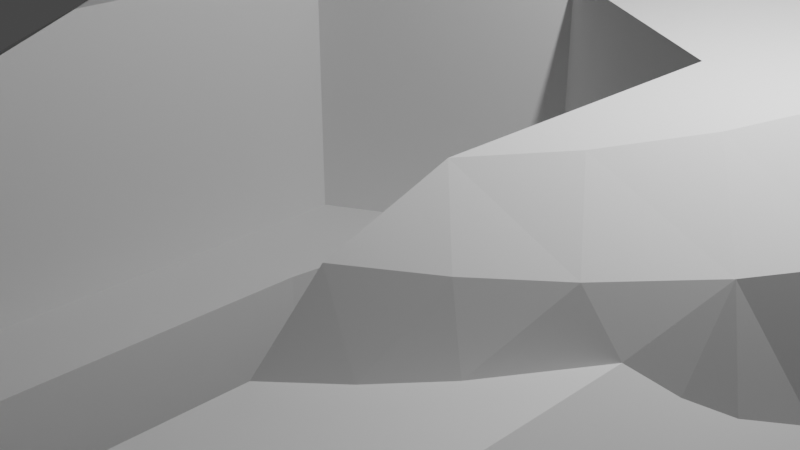 # Source: PCB-Support_-_Long.blend  (saved by Blender 2.90.8; exported with 4.5.12 LTS)
import bpy
from mathutils import Matrix  # noqa: F401  (used for matrix-valued properties, if any)

bpy.ops.wm.read_factory_settings(use_empty=True)
scene = bpy.context.scene
scene.name = 'Scene'

# ---- collections
col_collection = bpy.data.collections.new('Collection'); scene.collection.children.link(col_collection)

# ---- world
world_world = bpy.data.worlds.new('World'); scene.world = world_world
world_world.use_nodes = True; world_world.node_tree.nodes.clear()
_N = world_world.node_tree.nodes; _L = world_world.node_tree.links
n0 = _N.new('ShaderNodeOutputWorld'); n0.name = 'World Output'; n0.location = (300, 300)
n1 = _N.new('ShaderNodeBackground'); n1.name = 'Background'; n1.location = (10, 300)
n1.inputs[0].default_value = (0.05088, 0.05088, 0.05088, 1.0)
_L.new(n1.outputs[0], n0.inputs[0])
n0.is_active_output = True
world_world.color = (0.05088, 0.05088, 0.05088)
world_world.use_sun_shadow = False
world_world.sun_shadow_jitter_overblur = 0.0

# ---- cameras
cam_camera = bpy.data.cameras.new('Camera')
cam_camera.clip_end = 100.0
cam_camera.ortho_scale = 7.314

# ---- lights
light_light = bpy.data.lights.new('Light', 'POINT')
light_light.transmission_factor = 0.0
light_light.energy = 1000.0
light_light.shadow_soft_size = 0.1
light_light.shadow_maximum_resolution = 0.006
light_light.use_absolute_resolution = True

# ---- meshes
me_pcb_support = bpy.data.meshes.new('PCB Support')
me_pcb_support.from_pydata([(4.388, 2.19, -3.179), (3.974, 3.07, -3.247), (3.982, 3.074, -3.179), (4.326, 2.168, -3.367), (4.338, 1.042, -3.479), (3.722, 2.922, -3.479), (3.78, 2.956, -3.473), (3.834, 2.988, -3.451), (3.884, 3.016, -3.415), (3.926, 3.04, -3.367), (4.36, 2.18, -3.311), (3.956, 3.058, -3.311), (4.38, 2.188, -3.247), (4.628, 1.072, -3.247), (4.616, 1.244, -3.179), (4.656, 0.2718, -3.179), (4.59, 0.2758, -3.367), (4.468, 1.056, -3.451), (4.524, 1.062, -3.415), (4.404, 1.05, -3.473), (4.572, 1.066, -3.367), (4.626, 0.2738, -3.311), (4.606, 1.07, -3.311), (4.648, 0.2718, -3.247), (4.432, -0.9262, -3.247), (4.506, -0.6902, -3.179), (4.174, -1.604, -3.179), (4.012, -1.898, -3.247), (3.672, -2.436, -3.179), (3.462, -2.686, -3.247), (3.018, -3.156, -3.179), (2.694, -3.414, -3.247), (2.236, -3.734, -3.179), (1.878, -3.922, -3.247), (1.35, -4.154, -3.179), (0.8817, -4.288, -3.247), (0.3997, -4.392, -3.179), (-0.06635, -4.432, -3.247), (-0.5803, -4.442, -3.179), (-1.126, -4.376, -3.247), (-1.55, -4.298, -3.179), (-2.054, -4.134, -3.247), (-2.472, -3.968, -3.179), (-3.006, -3.666, -3.247), (-3.314, -3.464, -3.179), (-3.69, -3.002, -3.415), (-4.04, -2.806, -3.179), (-3.652, -2.96, -3.451), (-3.724, -3.036, -3.367), (-3.748, -3.062, -3.311), (-3.762, -3.078, -3.247), (-4.05, -2.434, -3.473), (-3.562, -2.866, -3.479), (-3.608, -2.914, -3.473), (-3.998, -2.394, -3.479), (-4.366, -1.864, -3.479), (-4.424, -1.9, -3.473), (-4.1, -2.474, -3.451), (-4.478, -1.932, -3.451), (-4.144, -2.51, -3.415), (-4.568, -1.986, -3.367), (-4.528, -1.96, -3.415), (-4.182, -2.54, -3.367), (-4.208, -2.562, -3.311), (-4.598, -2.004, -3.311), (-4.226, -2.576, -3.247), (-4.624, -2.018, -3.179), (-4.618, -2.016, -3.247), (4.508, 1.502, -3.365), (4.564, 1.152, -3.363), (4.412, -0.3022, -3.453), (4.152, -0.8402, -3.479), (4.482, -0.4362, -3.383), (4.39, -0.7862, -3.393), (4.276, -0.8782, -3.451), (4.216, -0.8582, -3.473), (4.376, -0.9082, -3.367), (4.33, -0.8942, -3.415), (4.414, -0.7922, -3.363), (4.41, -0.9202, -3.311), (4.236, -1.24, -3.393), (4.26, -1.248, -3.363), (4.278, -1.256, -3.335), (4.088, -1.424, -3.441), (3.758, -1.756, -3.479), (4.022, -1.714, -3.393), (3.816, -1.788, -3.473), (3.87, -1.82, -3.451), (3.92, -1.848, -3.415), (3.962, -1.87, -3.367), (4.044, -1.726, -3.363), (3.992, -1.888, -3.311), (3.78, -2.128, -3.393), (3.8, -2.142, -3.363), (3.816, -2.152, -3.335), (3.606, -2.266, -3.441), (3.24, -2.496, -3.479), (3.504, -2.51, -3.393), (3.29, -2.54, -3.473), (3.34, -2.58, -3.451), (3.382, -2.618, -3.415), (3.418, -2.648, -3.367), (3.522, -2.526, -3.363), (3.446, -2.672, -3.311), (3.186, -2.872, -3.393), (3.204, -2.888, -3.363), (3.218, -2.902, -3.335), (2.966, -2.994, -3.441), (2.516, -3.182, -3.479), (2.802, -3.224, -3.393), (2.556, -3.236, -3.473), (2.594, -3.286, -3.451), (2.63, -3.332, -3.415), (2.658, -3.368, -3.367), (2.818, -3.244, -3.363), (2.68, -3.398, -3.311), (2.42, -3.514, -3.393), (2.434, -3.534, -3.363), (2.196, -3.578, -3.441), (1.748, -3.658, -3.479), (2.02, -3.758, -3.393), (1.832, -3.826, -3.415), (1.806, -3.776, -3.451), (1.852, -3.87, -3.367), (1.778, -3.718, -3.473), (2.032, -3.778, -3.363), (1.868, -3.902, -3.311), (1.588, -3.966, -3.393), (1.596, -3.99, -3.363), (1.604, -4.008, -3.335), (1.332, -3.998, -3.441), (0.8097, -4.004, -3.479), (1.094, -4.146, -3.393), (0.8277, -4.07, -3.473), (0.8437, -4.13, -3.451), (0.8557, -4.186, -3.415), (0.8677, -4.232, -3.367), (1.102, -4.17, -3.363), (0.8757, -4.266, -3.311), (0.6257, -4.264, -3.393), (0.6317, -4.288, -3.363), (0.3877, -4.24, -3.441), (-0.08235, -4.14, -3.479), (0.1597, -4.334, -3.393), (-0.07834, -4.206, -3.473), (-0.07434, -4.27, -3.451), (-0.07234, -4.326, -3.415), (-0.06835, -4.374, -3.367), (0.1617, -4.358, -3.363), (-0.06635, -4.41, -3.311), (-0.3223, -4.358, -3.393), (-0.3223, -4.384, -3.363), (-0.5823, -4.288, -3.441), (-1.08, -4.088, -3.479), (-0.8443, -4.332, -3.393), (-1.09, -4.154, -3.473), (-1.1, -4.216, -3.451), (-1.11, -4.272, -3.415), (-1.116, -4.32, -3.367), (-0.8483, -4.358, -3.363), (-1.122, -4.354, -3.311), (-1.322, -4.26, -3.393), (-1.326, -4.284, -3.363), (-1.544, -4.14, -3.441), (-1.952, -3.86, -3.479), (-1.78, -4.142, -3.393), (-1.976, -3.924, -3.473), (-1.998, -3.982, -3.451), (-2.018, -4.036, -3.415), (-2.034, -4.08, -3.367), (-1.786, -4.166, -3.363), (-2.046, -4.114, -3.311), (-2.232, -3.978, -3.393), (-2.242, -4.002, -3.363), (-2.456, -3.806, -3.441), (-2.85, -3.418, -3.479), (-2.704, -3.75, -3.393), (-2.886, -3.474, -3.473), (-2.92, -3.528, -3.451), (-2.95, -3.576, -3.415), (-2.976, -3.616, -3.367), (-2.716, -3.772, -3.363), (-2.726, -3.79, -3.335), (-2.994, -3.646, -3.311), (-3.114, -3.498, -3.393), (-3.13, -3.518, -3.363), (-3.284, -3.296, -3.441), (-3.492, -3.212, -3.393), (-3.508, -3.23, -3.363), (-3.52, -3.246, -3.335), (4.586, -0.02621, -3.337), (5.022, -10.11, 6.021), (5.58, -9.308, 6.521), (4.81, -9.652, 6.521), (5.836, -9.738, 6.021), (4.144, -10.29, 6.021), (3.978, -9.802, 6.521), (3.25, -10.27, 6.021), (3.136, -9.748, 6.521), (2.38, -10.05, 6.021), (2.332, -9.494, 6.521), (1.582, -9.65, 6.021), (1.612, -9.054, 6.521), (0.8917, -9.076, 6.021), (1.016, -8.456, 6.521), (0.3477, -8.364, 6.021), (0.5817, -7.732, 6.521), (-0.02235, -7.55, 6.021), (0.3337, -6.926, 6.521), (-0.2043, -6.672, 6.021), (0.2857, -6.084, 6.521), (-0.1863, -5.778, 6.021), (0.4417, -5.254, 6.521), (0.03166, -4.908, 6.021), (0.7897, -4.486, 6.521), (0.4357, -4.11, 6.021), (1.312, -3.824, 6.521), (1.01, -3.42, 6.021), (1.978, -3.306, 6.521), (1.722, -2.878, 6.021), (2.622, -7.002, 0.1195), (2.488, -6.704, 1.619), (2.622, -7.002, 1.619), (2.488, -6.704, 0.1195), (2.432, -6.384, 1.619), (2.432, -6.384, 0.1195), (2.452, -6.06, 1.619), (2.452, -6.06, 0.1195), (2.55, -5.748, 1.619), (2.55, -5.748, 0.1195), (2.72, -5.47, 1.619), (2.72, -5.47, 0.1195), (2.95, -5.242, 0.1195), (2.95, -5.242, 1.619), (3.23, -5.074, 0.1195), (3.23, -5.074, 1.619), (3.54, -4.978, 0.1195), (3.54, -4.978, 1.619), (3.866, -4.96, 0.1195), (3.866, -4.96, 1.619), (4.186, -5.02, 0.1195), (4.186, -5.02, 1.619), (4.482, -5.154, 0.1195), (4.482, -5.154, 1.619), (4.736, -5.356, 0.1195), (4.736, -5.356, 1.619), (4.936, -5.612, 0.1195), (4.936, -5.612, 1.619), (0.3477, -8.364, 2.021), (0.9097, -9.094, 2.021), (1.622, -9.676, 2.021), (2.45, -10.08, 4.221), (2.45, -10.08, 2.021), (3.304, -10.28, 4.221), (4.182, -10.29, 4.221), (5.04, -10.1, 4.221), (5.836, -9.738, 4.221), (6.536, -9.206, 4.221), (6.548, -9.194, 6.021), (7.1, -8.536, 4.221), (7.122, -8.504, 6.021), (7.508, -7.758, 4.221), (7.526, -7.706, 6.021), (7.734, -6.91, 4.221), (7.766, -5.99, 2.021), (7.734, -6.91, 2.021), (7.744, -6.836, 6.021), (7.762, -5.942, 6.021), (7.588, -5.088, 2.021), (7.58, -5.064, 6.021), (7.208, -4.25, 2.021), (7.208, -4.25, 6.021), (3.95, 3.126, -1.979), (3.962, 3.108, -3.179), (3.95, 3.126, -3.179), (3.972, 3.09, -3.179), (4.37, 2.24, -1.979), (4.608, 1.288, -1.979), (4.658, 0.3098, -1.979), (4.514, -0.6602, -1.979), (4.184, -1.582, -1.979), (3.68, -2.424, -1.979), (3.022, -3.15, -1.979), (2.236, -3.734, -1.979), (-20.62, 43.87, 0.0195), (-20.04, 43.08, -3.179), (-20.62, 43.87, -3.179), (-20.04, 43.08, 0.0195), (-21.35, 44.53, 0.0195), (-21.35, 44.53, -3.179), (-22.19, 45.03, 0.0195), (-22.19, 45.03, -3.179), (-23.11, 45.36, 0.0195), (-23.11, 45.36, -3.179), (-24.08, 45.5, 0.0195), (-24.08, 45.5, -3.179), (-25.06, 45.46, 0.0195), (-25.06, 45.46, -3.179), (-26.01, 45.22, 0.0195), (-26.01, 45.22, -3.179), (-26.9, 44.8, 0.0195), (-26.9, 44.8, -3.179), (8.152, -3.684, -1.479), (8.58, -4.586, -3.479), (8.152, -3.684, -3.479), (8.58, -4.586, -1.479), (8.824, -5.556, -3.479), (8.824, -5.556, -1.479), (8.872, -6.556, -3.479), (8.872, -6.556, -1.479), (8.726, -7.544, -3.479), (8.726, -7.544, -1.479), (8.39, -8.486, -3.479), (8.39, -8.486, -1.479), (7.876, -9.344, -3.479), (7.876, -9.344, -1.479), (7.206, -10.08, -3.479), (7.206, -10.08, -1.479), (6.402, -10.68, -3.479), (6.402, -10.68, -1.479), (5.5, -11.11, -3.479), (5.5, -11.11, -1.479), (4.53, -11.35, -3.479), (4.53, -11.35, -1.479), (3.53, -11.4, -3.479), (3.53, -11.4, -1.479), (2.542, -11.25, -3.479), (2.542, -11.25, -1.479), (1.6, -10.92, -3.479), (1.6, -10.92, -1.479), (0.7417, -10.4, -3.479), (0.7417, -10.4, -1.479), (0.001658, -9.734, -3.479), (0.001658, -9.734, -1.479), (-0.5943, -8.93, -3.479), (-0.5943, -8.93, -1.479), (5.764, 0.2978, -3.479), (5.764, 0.2978, -1.479), (-22.91, 41.36, -3.479), (-20.29, 42.93, -3.479), (-2.686, 10.64, -3.479), (1.458, 0.3238, -3.479), (-1.378, 11.43, -3.479), (3.694, 2.97, -3.479), (-9.44, 6.59, -3.479), (-8.132, 7.374, -3.479), (-6.752, 8.038, -3.479), (-3.922, 9.736, -3.479), (1.222, 1.162, -3.479), (-28.36, 38.09, -3.479), (-25.74, 39.66, -3.479), (-1.368, -0.8462, -3.479), (-23.15, 41.67, -3.479), (-21.14, 43.97, -3.479), (-20.68, 43.48, -3.479), (-23.45, 41.91, -3.479), (-21.86, 44.51, -3.479), (1.282, -0.4302, -3.479), (4.744, -10.5, -3.479), (3.852, -10.61, -3.479), (1.414, -0.06221, -3.479), (2.956, -10.53, -3.479), (-22.76, 44.94, -3.479), (-23.81, 42.08, -3.479), (1.066, -0.7562, -3.479), (1.408, 0.7118, -3.479), (-23.63, 45.16, -3.479), (-24.19, 42.16, -3.479), (-24.63, 45.2, -3.479), (0.7797, -1.02, -3.479), (2.096, -10.26, -3.479), (0.4377, -1.212, -3.479), (-24.58, 42.14, -3.479), (-24.96, 42.04, -3.479), (-25.3, 41.84, -3.479), (-26.46, 44.7, -3.479), (-25.52, 45.05, -3.479), (-25.98, 40.5, -3.479), (-28.99, 39.97, -3.479), (-29.0, 40.97, -3.479), (0.06365, -1.318, -3.479), (-28.77, 39.0, -3.479), (-25.93, 40.11, -3.479), (-25.58, 41.58, -3.479), (-27.94, 43.52, -3.479), (-25.8, 41.25, -3.479), (-25.93, 40.89, -3.479), (-28.83, 41.85, -3.479), (0.09166, -8.52, -3.479), (-28.44, 42.77, -3.479), (-0.3263, -1.332, -3.479), (-1.608, -0.5362, -3.479), (-0.7103, -1.254, -3.479), (-1.062, -1.09, -3.479), (7.89, -7.568, -3.479), (8.048, -5.786, -3.479), (6.364, -9.744, -3.479), (7.022, -9.13, -3.479), (7.538, -8.394, -3.479), (7.846, -4.91, -3.479), (8.062, -6.684, -3.479), (7.466, -4.094, -3.479), (5.078, -0.1142, -3.479), (5.594, -10.21, -3.479), (1.31, -9.828, -3.479), (-2.984, -4.948, -3.479), (-2.298, -4.538, -3.479), (0.6317, -9.238, -3.479), (-2.64, -4.742, -1.479), (-2.532, -4.49, -1.479), (-2.346, -4.566, -1.479), (-2.984, -4.948, -1.479), (-2.898, -4.314, -1.479), (-2.716, -4.406, -1.479), (7.89, -7.568, -1.479), (7.538, -8.394, -1.479), (6.088, -6.268, -1.479), (7.022, -9.13, -1.479), (4.966, -8.288, -1.479), (8.062, -6.684, -1.479), (7.846, -4.91, -1.479), (8.048, -5.786, -1.479), (0.09166, -8.52, -1.479), (1.47, -6.346, -1.479), (2.658, -8.326, -1.479), (6.364, -9.744, -1.479), (4.744, -10.5, -1.479), (3.852, -10.61, -1.479), (5.594, -10.21, -1.479), (7.466, -4.094, -1.479), (2.956, -10.53, -1.479), (0.1337, -9.274, -1.479), (0.5917, -9.762, -1.479), (4.9, -4.288, -1.479), (4.512, -2.044, -1.479), (4.898, -1.138, -1.479), (5.114, -0.1762, -1.479), (3.97, -2.868, -1.479), (2.592, -4.326, -1.479), (3.29, -3.582, -1.479), (2.096, -10.26, -1.479), (-0.3263, -4.946, -1.479), (0.6557, -4.856, -1.479), (0.6317, -9.238, -1.479), (1.312, -10.31, -1.479), (1.31, -9.828, -1.479), (1.606, -4.592, -1.479), (2.492, -4.164, -1.479), (-1.308, -4.86, -1.479), (-2.26, -4.6, -1.479), (-0.2523, -8.724, -1.479), (5.126, -0.08421, -1.479), (5.146, 0.1178, -1.479), (5.42, 0.09179, -1.479), (5.158, 0.3198, -1.479), (5.164, 0.5218, -1.479), (4.978, -10.85, -1.479), (4.088, -11.0, -1.479), (2.214, -10.74, -1.479), (5.912, -10.5, -1.479), (3.088, -10.96, -1.479), (6.674, -10.01, -1.479), (7.39, -9.316, -1.479), (7.9, -8.568, -1.479), (8.284, -7.648, -1.479), (8.448, -5.764, -1.479), (8.456, -6.762, -1.479), (8.228, -4.792, -1.479), (7.81, -3.89, -1.479), (5.078, -0.1142, -1.525), (-2.298, -4.538, -1.525), (-0.3083, -8.76, -1.473), (-3.002, -4.266, -1.473), (-3.056, -4.248, -1.463), (-0.3623, -8.792, -1.451), (-3.096, -4.24, -1.449), (-3.122, -4.238, -1.437), (-0.4123, -8.82, -1.415), (-3.146, -4.242, -1.423), (-3.166, -4.248, -1.407), (-3.182, -4.262, -1.387), (-0.4523, -8.846, -1.367), (-3.192, -4.278, -1.367), (-3.196, -4.298, -1.349), (-0.4843, -8.864, -1.309), (-3.198, -4.326, -1.325), (-3.19, -4.368, -1.291), (-0.5023, -8.876, -1.247), (-3.158, -4.454, -1.231), (-0.5083, -8.88, -1.181), (-3.112, -4.54, -1.181), (8.726, -6.788, -1.309), (8.774, -6.55, -1.181), (8.63, -7.52, -1.181), (8.542, -7.726, -1.309), (8.3, -8.444, -1.181), (8.136, -8.7, -1.309), (7.796, -9.284, -1.181), (7.598, -9.488, -1.309), (7.138, -10.01, -1.181), (6.84, -10.22, -1.309), (6.352, -10.59, -1.181), (6.034, -10.74, -1.309), (5.466, -11.01, -1.181), (5.048, -11.11, -1.309), (4.514, -11.25, -1.181), (4.106, -11.27, -1.309), (3.536, -11.3, -1.181), (3.05, -11.22, -1.309), (2.566, -11.16, -1.181), (2.124, -10.99, -1.309), (1.642, -10.83, -1.181), (1.17, -10.54, -1.309), (0.8017, -10.32, -1.181), (0.4097, -9.96, -1.309), (0.07566, -9.666, -1.181), (0.08165, -9.316, -1.473), (-0.01234, -9.392, -1.415), (-0.07634, -9.444, -1.309), (8.232, -4.174, -1.365), (7.866, -3.854, -1.473), (7.92, -3.822, -1.451), (7.97, -3.794, -1.415), (8.01, -3.768, -1.367), (8.25, -4.166, -1.335), (8.04, -3.75, -1.309), (8.264, -4.16, -1.305), (8.06, -3.738, -1.247), (8.066, -3.734, -1.181), (8.486, -4.62, -1.181), (8.266, -4.366, -1.413), (8.292, -4.772, -1.473), (8.44, -4.68, -1.365), (8.406, -4.732, -1.415), (8.484, -4.706, -1.309), (8.574, -5.13, -1.365), (8.724, -5.572, -1.181), (8.57, -5.334, -1.413), (8.514, -5.758, -1.473), (8.674, -5.658, -1.365), (8.634, -5.744, -1.415), (8.716, -5.734, -1.309), (8.688, -6.132, -1.393), (8.712, -6.132, -1.365), (8.626, -6.344, -1.441), (8.678, -6.664, -1.393), (8.524, -6.768, -1.473), (8.644, -6.78, -1.415), (8.704, -6.666, -1.365), (8.646, -7.142, -1.365), (8.56, -7.32, -1.413), (8.348, -7.668, -1.473), (8.542, -7.61, -1.365), (8.462, -7.702, -1.415), (8.392, -8.066, -1.365), (8.262, -8.254, -1.413), (7.958, -8.6, -1.473), (8.176, -8.55, -1.365), (8.062, -8.658, -1.415), (7.938, -8.968, -1.365), (7.784, -9.11, -1.413), (7.442, -9.358, -1.473), (7.66, -9.358, -1.365), (7.534, -9.436, -1.415), (7.344, -9.722, -1.365), (7.144, -9.852, -1.413), (6.714, -10.06, -1.473), (6.96, -10.08, -1.365), (6.788, -10.16, -1.415), (6.574, -10.38, -1.365), (6.368, -10.45, -1.413), (5.942, -10.55, -1.473), (6.17, -10.63, -1.365), (5.996, -10.66, -1.415), (5.734, -10.84, -1.365), (5.488, -10.89, -1.413), (4.996, -10.92, -1.473), (5.242, -11.02, -1.365), (5.026, -11.03, -1.415), (4.772, -11.14, -1.365), (4.542, -11.14, -1.413), (4.092, -11.06, -1.473), (4.304, -11.22, -1.365), (4.1, -11.18, -1.415), (3.818, -11.22, -1.393), (3.818, -11.24, -1.365), (3.562, -11.15, -1.441), (3.296, -11.2, -1.393), (3.08, -11.02, -1.473), (3.062, -11.14, -1.415), (3.294, -11.22, -1.365), (2.814, -11.15, -1.365), (2.592, -11.05, -1.413), (2.354, -11.03, -1.365), (2.19, -10.8, -1.473), (2.15, -10.92, -1.415), (1.906, -10.85, -1.393), (1.896, -10.87, -1.365), (1.686, -10.68, -1.441), (1.432, -10.62, -1.393), (1.212, -10.47, -1.415), (1.276, -10.36, -1.473), (1.42, -10.64, -1.365), (1.022, -10.37, -1.393), (1.008, -10.39, -1.365), (0.8557, -10.17, -1.441), (0.6437, -10.09, -1.393), (0.5477, -9.812, -1.473), (0.4657, -9.9, -1.415), (0.6277, -10.11, -1.365), (0.2877, -9.764, -1.393), (0.2697, -9.78, -1.365), (0.2237, -9.6, -1.441), (0.05165, -9.508, -1.393), (0.03366, -9.524, -1.365), (5.166, 0.5958, -1.477), (5.174, 0.6698, -1.467), (5.196, 0.7458, -1.443), (5.208, 0.7638, -1.431), (5.186, 0.7158, -1.455), (5.236, 0.7898, -1.403), (5.254, 0.7978, -1.385), (5.222, 0.7818, -1.417), (5.272, 0.7978, -1.367), (5.292, 0.7918, -1.347), (5.316, 0.7798, -1.323), (5.368, 0.7358, -1.273), (5.464, 0.6038, -1.181), (-3.558, -3.796, 0.0195), (-4.104, -2.886, -1.879), (-3.596, -3.732, -1.597), (-3.044, -4.652, 1.019), (-0.5083, -8.88, 1.019), (-4.624, -2.018, -1.979), (-9.696, 6.436, -2.579), (-9.696, 6.436, -0.9805), (-9.696, 6.436, -3.179), (-28.61, 37.94, -3.179), (-28.61, 37.94, 0.0195), (-9.164, 5.548, 0.0195), (8.486, -4.62, 1.019), (8.066, -3.734, 1.019), (8.724, -5.572, 1.019), (8.774, -6.55, 1.019), (8.63, -7.52, 1.019), (8.3, -8.444, 1.019), (7.796, -9.284, 1.019), (7.138, -10.01, 1.019), (6.352, -10.59, 1.019), (5.466, -11.01, 1.019), (4.514, -11.25, 1.019), (3.536, -11.3, 1.019), (2.566, -11.16, 1.019), (1.642, -10.83, 1.019), (0.8017, -10.32, 1.019), (0.07566, -9.666, 1.019), (5.53, 0.4918, 1.019), (5.016, 1.35, 0.0195), (5.176, 1.082, -1.441), (4.884, 1.572, -1.663), (4.428, 2.33, -1.895), (-0.5883, 10.69, 0.0195), (-1.122, 11.58, -2.579), (-1.122, 11.58, -3.179), (-1.122, 11.58, -0.9805), (6.088, -6.268, 0.1195), (4.9, -4.288, 0.1195), (4.966, -8.288, 0.1195), (2.658, -8.326, 0.1195), (1.47, -6.346, 0.1195), (2.592, -4.326, 0.1195), (-4.04, -2.806, -1.979), (-3.314, -3.464, -1.979), (-2.472, -3.968, -1.979), (-1.55, -4.298, -1.979), (-0.5803, -4.442, -1.979), (0.3997, -4.392, -1.979), (1.35, -4.154, -1.979), (-9.694, 6.438, -3.213), (-9.69, 6.44, -3.247), (-28.61, 37.94, -3.247), (-9.68, 6.446, -3.279), (-9.67, 6.452, -3.311), (-9.656, 6.46, -3.339), (-28.59, 37.95, -3.311), (-9.64, 6.47, -3.367), (-28.56, 37.97, -3.367), (-9.62, 6.482, -3.391), (-9.576, 6.508, -3.433), (-9.55, 6.524, -3.451), (-28.52, 38.0, -3.415), (-28.47, 38.03, -3.451), (-9.6, 6.494, -3.415), (-9.524, 6.54, -3.461), (-9.496, 6.556, -3.473), (-9.468, 6.572, -3.477), (-28.41, 38.06, -3.473), (-27.68, 44.21, -3.179), (-27.68, 44.21, 0.0195), (-28.34, 43.49, 0.0195), (-28.34, 43.49, -3.179), (-28.85, 42.65, 0.0195), (-28.85, 42.65, -3.179), (-29.18, 41.72, 0.0195), (-29.18, 41.72, -3.179), (-29.32, 40.75, 0.0195), (-29.32, 40.75, -3.179), (-29.27, 39.78, 0.0195), (-29.27, 39.78, -3.179), (-29.03, 38.82, 0.0195), (-29.03, 38.82, -3.179), (-9.612, 6.778, 0.2675), (-4.458, -1.334, 0.5155), (-4.45, -0.9022, 0.7435), (-9.14, 7.452, 1.019), (-27.75, 38.45, 1.019), (-9.568, 7.196, 0.5195), (-9.61, 6.994, 0.3815), (-4.37, -0.5002, 1.019), (-9.56, 6.452, 0.1455), (-4.352, -1.988, 0.2695), (-9.416, 6.036, 0.0555), (-4.066, -2.818, 0.0895), (-2.186, -4.138, 2.021), (7.792, -7.154, 1.919), (7.662, -6.924, 2.089), (7.9, -7.344, 1.771), (8.006, -7.532, 1.619), (7.648, -8.4, 1.619), (7.116, -9.174, 1.619), (6.432, -9.818, 1.619), (5.626, -10.3, 1.619), (4.738, -10.6, 1.619), (3.804, -10.71, 1.619), (2.732, -10.4, 1.801), (2.614, -10.21, 1.947), (2.494, -10.02, 2.089), (2.87, -10.61, 1.619), (-1.124, 11.58, -3.213), (-1.138, 11.57, -3.279), (3.926, 3.11, -3.311), (-1.146, 11.57, -3.311), (-20.04, 43.08, -3.247), (-1.128, 11.58, -3.247), (3.944, 3.122, -3.247), (-1.162, 11.56, -3.339), (-20.06, 43.07, -3.311), (-1.198, 11.53, -3.391), (-1.178, 11.55, -3.367), (3.894, 3.092, -3.367), (-20.09, 43.05, -3.367), (-1.242, 11.51, -3.433), (-1.218, 11.52, -3.415), (3.854, 3.068, -3.415), (-20.13, 43.03, -3.415), (-1.266, 11.49, -3.451), (-20.18, 43.0, -3.451), (-1.294, 11.48, -3.461), (3.806, 3.038, -3.451), (3.752, 3.006, -3.473), (-20.24, 42.96, -3.473), (-1.32, 11.46, -3.473), (-1.35, 11.44, -3.477), (4.674, -0.02221, 2.021), (-1.852, 11.83, 0.5195), (2.49, 3.616, 1.019), (-1.614, 11.75, 0.3555), (2.966, 3.462, 0.6915), (-1.37, 11.61, 0.2215), (-1.128, 11.4, 0.1195), (3.452, 3.178, 0.4215), (3.938, 2.764, 0.2175), (-0.8903, 11.13, 0.0535), (4.414, 2.228, 0.0835), (-0.7363, 10.92, 0.02949), (4.722, 1.81, 0.03549), (-20.89, 42.57, 1.019), (5.068, -5.91, 0.1195), (4.328, -7.54, 0.1195), (4.608, -7.372, 0.1195), (5.126, -6.23, 0.1195), (5.008, -6.866, 0.1195), (5.106, -6.554, 0.1195), (4.838, -7.144, 0.1195), (2.822, -7.258, 0.1195), (4.018, -7.636, 0.1195), (3.372, -7.594, 0.1195), (3.692, -7.654, 0.1195), (3.076, -7.46, 0.1195), (-28.86, 42.25, -3.437), (-28.82, 42.63, -3.311), (-21.25, 44.37, -3.367), (-21.42, 44.44, -3.415), (-21.37, 44.5, -3.311), (-20.98, 44.18, -3.327), (-29.15, 41.72, -3.311), (-21.57, 44.58, -3.393), (-28.74, 42.6, -3.415), (-29.11, 41.34, -3.437), (-21.75, 44.76, -3.327), (-29.07, 41.7, -3.415), (-29.29, 40.75, -3.311), (-29.18, 40.35, -3.437), (-29.24, 39.78, -3.311), (-21.98, 44.83, -3.393), (-29.21, 40.75, -3.415), (-22.24, 44.93, -3.415), (-22.05, 44.89, -3.367), (-29.16, 39.79, -3.415), (-29.04, 39.36, -3.437), (-22.2, 45.0, -3.311), (-22.37, 45.04, -3.367), (-29.0, 38.83, -3.311), (-28.93, 38.86, -3.415), (-20.7, 43.79, -3.415), (-22.45, 45.05, -3.393), (-22.66, 45.18, -3.327), (-22.91, 45.21, -3.393), (-23.14, 45.25, -3.415), (-22.98, 45.26, -3.367), (-24.09, 45.39, -3.415), (-23.12, 45.33, -3.311), (-23.28, 45.33, -3.367), (-25.04, 45.34, -3.415), (-23.37, 45.33, -3.393), (-25.97, 45.11, -3.415), (-23.6, 45.42, -3.327), (-23.84, 45.4, -3.393), (-27.66, 44.19, -3.311), (-26.88, 44.77, -3.311), (-23.92, 45.43, -3.367), (-24.08, 45.48, -3.311), (-27.61, 44.13, -3.415), (-26.84, 44.7, -3.415), (-24.27, 45.45, -3.367), (-28.25, 43.42, -3.415), (-24.37, 45.42, -3.393), (-24.6, 45.46, -3.327), (-24.85, 45.4, -3.393), (-25.06, 45.43, -3.311), (-25.23, 45.36, -3.367), (-25.32, 45.32, -3.393), (-25.56, 45.32, -3.327), (-25.78, 45.2, -3.393), (-26.0, 45.19, -3.311), (-26.19, 45.08, -3.367), (-26.27, 45.02, -3.393), (-26.5, 44.97, -3.327), (-28.81, 38.9, -3.473), (-26.71, 44.81, -3.393), (-20.2, 43.25, -3.347), (-27.8, 44.01, -3.367), (-27.87, 43.91, -3.393), (-20.32, 43.31, -3.417), (-28.05, 43.79, -3.327), (-20.3, 43.33, -3.393), (-20.38, 43.52, -3.327), (-28.19, 43.55, -3.393), (-28.32, 43.47, -3.311), (-20.6, 43.71, -3.393), (-20.64, 43.85, -3.311), (-28.42, 43.27, -3.367), (-20.84, 43.97, -3.393), (-28.46, 43.16, -3.393), (-28.61, 43.01, -3.327), (-21.19, 44.29, -3.393), (-28.7, 42.74, -3.393), (-28.13, 39.27, 1.019), (-28.31, 40.15, 1.019), (-28.29, 41.04, 1.019), (-28.07, 41.91, 1.019), (-27.67, 42.71, 1.019), (-27.09, 43.4, 1.019), (-26.38, 43.94, 1.019), (-25.57, 44.31, 1.019), (-24.69, 44.49, 1.019), (-23.8, 44.48, 1.019), (-22.93, 44.26, 1.019), (-22.13, 43.85, 1.019), (-21.44, 43.28, 1.019), (-4.396, 12.22, 1.019), (0.2877, 4.45, 1.019), (-3.382, 11.99, 1.019), (-8.99, 8.62, 1.019), (-4.068, 1.836, 1.019), (-8.718, 9.626, 1.019), (-3.014, 11.9, 1.019), (1.022, 4.28, 1.019), (-2.644, 11.76, 1.019), (-22.92, 43.03, 1.019), (-9.078, 8.302, 1.019), (-9.128, 7.98, 1.019), (-4.246, 1.2, 1.019), (-4.346, 0.5518, 1.019), (1.762, 4.0, 1.019), (-2.28, 11.57, 1.019), (-25.81, 42.99, 1.019), (-27.21, 40.46, 1.019), (-3.756, 1.312, 1.629), (-4.002, 0.5318, 1.569), (-4.128, -0.2762, 1.499), (-4.128, -1.36, 1.395), (-3.944, -2.48, 1.279), (-3.576, -3.598, 1.151), (6.666, -3.538, 2.021), (4.308, -2.342, 2.021), (5.178, -2.56, 2.021), (5.976, -2.964, 2.021), (2.752, 0.3618, 2.021), (3.414, -2.324, 2.021), (2.536, -2.506, 2.021), (3.944, 0.9998, 2.021), (1.322, -2.212, 2.021), (1.722, -2.878, 2.021), (3.094, 1.858, 2.021), (1.01, -3.42, 2.021), (1.178, 2.972, 2.021), (1.662, 2.782, 2.021), (2.156, 2.528, 2.021), (-0.02235, -7.55, 2.021), (-0.2043, -6.672, 2.021), (-1.622, -2.262, 2.021), (0.4357, -4.11, 2.021), (-3.14, -1.678, 2.021), (-2.842, -2.76, 2.021), (0.03166, -4.908, 2.021), (-0.1863, -5.778, 2.021), (-2.55, -3.46, 2.021), (-3.254, -0.6022, 2.021), (-3.184, 0.3558, 2.021), (6.666, -3.538, 6.021), (5.976, -2.964, 6.021), (5.178, -2.56, 6.021), (4.308, -2.342, 6.021), (3.414, -2.324, 6.021), (2.536, -2.506, 6.021), (2.942, -10.3, 1.619), (3.018, -9.996, 1.619), (2.65, -9.832, 1.991), (2.806, -9.642, 1.895), (7.392, -7.372, 1.619), (0.8337, -6.356, 1.619), (2.822, -7.258, 1.619), (2.264, -3.782, 1.619), (4.328, -7.54, 1.619), (4.608, -7.372, 1.619), (5.208, -3.732, 1.619), (5.068, -5.91, 1.619), (4.838, -7.144, 1.619), (5.008, -6.866, 1.619), (5.106, -6.554, 1.619), (5.126, -6.23, 1.619), (4.018, -7.636, 1.619), (3.692, -7.654, 1.619), (3.372, -7.594, 1.619), (3.076, -7.46, 1.619), (7.42, -6.97, 1.991), (7.18, -7.018, 1.895), (0.6017, 3.926, 1.629), (1.606, 3.72, 1.551), (2.556, 3.332, 1.461), (3.536, 2.72, 1.347), (4.458, 1.902, 1.215), (5.032, 1.228, 1.119), (1.344, 0.6958, -3.473), (1.166, 1.126, -3.473), (1.226, 0.6678, -3.415), (1.112, 1.094, -3.451), (1.188, 0.3218, -3.311), (1.136, 0.06379, -3.179), (1.156, 0.3898, -3.179), (1.146, 0.6478, -3.311), (1.27, 0.3238, -3.415), (1.392, 0.3238, -3.473), (1.152, -0.002209, -3.311), (1.036, -0.2462, -3.179), (1.098, 0.7098, -3.179), (0.9657, 1.006, -3.179), (0.9717, 1.01, -3.247), (0.9897, 1.022, -3.311), (1.022, 1.04, -3.367), (1.232, -0.02021, -3.415), (1.35, -0.04821, -3.473), (1.04, -0.3082, -3.311), (0.8677, -0.5242, -3.179), (1.114, -0.3462, -3.415), (1.222, -0.4002, -3.473), (0.8597, -0.5802, -3.311), (0.6357, -0.7522, -3.179), (0.9217, -0.6342, -3.415), (1.014, -0.7122, -3.473), (0.6197, -0.8022, -3.311), (0.3577, -0.9202, -3.179), (0.6697, -0.8702, -3.415), (0.7397, -0.9662, -3.473), (0.3357, -0.9622, -3.311), (0.04566, -1.016, -3.179), (0.3657, -1.04, -3.415), (0.4137, -1.15, -3.473), (0.02165, -1.05, -3.311), (-0.2783, -1.034, -3.179), (0.03366, -1.132, -3.415), (0.05365, -1.252, -3.473), (-0.3043, -1.062, -3.311), (-0.5983, -0.9762, -3.179), (-0.3123, -1.146, -3.415), (-0.3223, -1.266, -3.473), (-0.6263, -0.9982, -3.311), (-0.8943, -0.8402, -3.179), (-1.356, -0.3862, -3.247), (-1.35, -0.3822, -3.179), (-1.15, -0.6382, -3.179), (-0.6523, -1.076, -3.415), (-1.376, -0.3982, -3.311), (-0.6903, -1.19, -3.473), (-0.9203, -0.8602, -3.311), (-1.55, -0.5022, -3.473), (-1.496, -0.4702, -3.451), (-0.9643, -0.9302, -3.415), (-1.028, -1.032, -3.473), (-1.214, -0.6982, -3.393), (1.062, 1.066, -3.415), (-1.446, -0.4402, -3.415), (-1.406, -0.4162, -3.367), (-6.722, 8.056, -3.477), (-25.68, 39.7, -3.473), (-6.694, 8.072, -3.473), (-6.668, 8.09, -3.461), (-6.64, 8.106, -3.451), (-6.616, 8.12, -3.433), (-25.63, 39.73, -3.451), (-25.58, 39.76, -3.415), (-6.57, 8.148, -3.391), (-25.54, 39.78, -3.367), (-6.536, 8.168, -3.339), (-25.51, 39.8, -3.311), (-6.51, 8.184, -3.279), (-25.49, 39.81, -3.247), (-6.498, 8.192, -3.213), (-25.48, 39.82, -3.179), (-25.86, 40.13, -3.473), (-25.7, 40.5, -3.311), (-25.65, 40.76, -3.179), (-25.67, 40.43, -3.179), (-25.66, 40.18, -3.311), (-25.79, 40.5, -3.415), (-25.74, 40.16, -3.415), (-25.91, 40.5, -3.473), (-25.67, 40.82, -3.311), (-25.55, 41.07, -3.179), (-25.75, 40.84, -3.415), (-25.87, 40.87, -3.473), (-25.61, 40.11, -3.179), (-25.56, 41.13, -3.311), (-25.38, 41.35, -3.179), (-25.63, 41.17, -3.415), (-25.74, 41.22, -3.473), (-25.38, 41.4, -3.311), (-25.15, 41.58, -3.179), (-25.44, 41.46, -3.415), (-25.53, 41.54, -3.473), (-25.14, 41.63, -3.311), (-24.87, 41.74, -3.179), (-25.19, 41.69, -3.415), (-25.26, 41.79, -3.473), (-24.85, 41.79, -3.311), (-24.56, 41.84, -3.179), (-24.88, 41.86, -3.415), (-24.93, 41.97, -3.473), (-24.54, 41.87, -3.311), (-24.24, 41.86, -3.179), (-24.55, 41.96, -3.415), (-24.57, 42.08, -3.473), (-24.21, 41.89, -3.311), (-23.92, 41.8, -3.179), (-24.21, 41.97, -3.415), (-24.2, 42.09, -3.473), (-23.89, 41.82, -3.311), (-23.62, 41.66, -3.179), (-23.16, 41.21, -3.247), (-23.17, 41.21, -3.179), (-23.37, 41.46, -3.179), (-23.87, 41.9, -3.415), (-23.14, 41.22, -3.311), (-23.83, 42.01, -3.473), (-23.6, 41.68, -3.311), (-22.97, 41.33, -3.473), (-23.02, 41.29, -3.451), (-23.55, 41.75, -3.415), (-23.49, 41.86, -3.473), (-23.3, 41.52, -3.393), (-23.07, 41.26, -3.415), (-23.11, 41.24, -3.367), (-3.95, 9.72, -3.477), (-3.98, 9.702, -3.473), (-4.006, 9.686, -3.461), (-4.058, 9.656, -3.433), (-4.082, 9.64, -3.415), (-4.034, 9.67, -3.451), (-4.102, 9.628, -3.391), (-4.138, 9.606, -3.339), (-4.164, 9.592, -3.279), (-4.172, 9.586, -3.247), (-4.176, 9.584, -3.213), (-22.92, 43.03, -1.081), (-4.396, 12.22, -0.0285), (0.7937, 3.608, 1.759), (0.9857, 3.29, 1.889), (-3.164, 10.17, -1.081), (2.752, 0.3618, -1.081), (-25.81, 42.99, -1.081), (-27.21, 40.46, -1.081), (-1.622, -2.262, -1.081), (-3.374, 0.6738, 1.889), (-3.564, 0.9938, 1.759), (-8.718, 9.626, -0.0285), (-7.494, 7.576, -1.081), (1.322, -2.212, -1.081), (7.206, -7.014, 3.721), (7.18, -7.018, 3.721), (2.788, -9.664, 3.721), (3.602, -9.802, 3.721), (4.426, -9.746, 3.721), (5.214, -9.5, 3.721), (5.92, -9.076, 3.721), (6.51, -8.496, 3.721), (6.946, -7.796, 3.721), (2.748, -2.962, 6.521), (3.58, -2.812, 6.521), (4.422, -2.866, 6.521), (5.226, -3.12, 6.521), (5.946, -3.56, 6.521), (6.542, -4.158, 6.521), (6.976, -4.882, 6.521), (7.224, -5.688, 6.521), (7.272, -6.53, 6.521), (7.116, -7.36, 6.521), (6.768, -8.128, 6.521), (6.246, -8.79, 6.521), (2.806, -9.642, 3.721), (0.8337, -6.356, 3.721), (2.264, -3.782, 3.721), (5.208, -3.732, 3.721), (0.9657, 1.006, -1.081), (1.098, 0.7098, -1.081), (1.156, 0.3898, -1.081), (1.136, 0.06379, -1.081), (1.036, -0.2462, -1.081), (0.8677, -0.5242, -1.081), (0.6357, -0.7522, -1.081), (0.3577, -0.9202, -1.081), (0.04566, -1.016, -1.081), (-0.2783, -1.034, -1.081), (-0.5983, -0.9762, -1.081), (-0.8943, -0.8402, -1.081), (-1.35, -0.3822, -1.081), (-1.15, -0.6382, -1.081), (-6.494, 8.194, -2.129), (-6.494, 8.194, -3.179), (-6.494, 8.194, -1.081), (-25.48, 39.82, -1.081), (-25.61, 40.11, -1.081), (-25.67, 40.43, -1.081), (-25.65, 40.76, -1.081), (-25.55, 41.07, -1.081), (-25.38, 41.35, -1.081), (-25.15, 41.58, -1.081), (-24.87, 41.74, -1.081), (-24.56, 41.84, -1.081), (-24.24, 41.86, -1.081), (-23.92, 41.8, -1.081), (-23.62, 41.66, -1.081), (-23.37, 41.46, -1.081), (-23.17, 41.21, -1.081), (-4.178, 9.582, -3.179), (-4.178, 9.582, -2.129), (-4.178, 9.582, -1.081), (-6.63, 7.254, -1.081), (-3.286, 9.26, -1.081), (3.704, -4.308, 3.721), (3.664, -4.31, 3.721), (2.75, -4.592, 3.721), (2.984, -4.472, 3.721), (3.19, -4.396, 3.721), (1.81, -6.66, 3.721), (1.944, -7.102, 3.721), (2.952, -8.128, 3.721), (3.378, -8.266, 3.721), (5.614, -5.512, 3.721), (4.808, -8.022, 3.721), (4.574, -8.142, 3.721), (4.368, -8.218, 3.721), (3.854, -8.306, 3.721), (3.412, -8.272, 3.721), (3.23, -4.384, 3.721), (3.894, -8.304, 3.721), (1.808, -6.644, 3.721), (5.686, -6.908, 3.721), (5.774, -6.448, 3.721), (2.07, -5.266, 3.721), (2.186, -7.516, 3.721), (2.924, -8.116, 3.721), (2.54, -7.878, 3.721), (4.18, -4.348, 3.721), (4.146, -4.342, 3.721), (5.606, -5.492, 3.721), (5.018, -4.736, 3.721), (4.634, -4.498, 3.721), (4.606, -4.486, 3.721), (5.04, -4.754, 3.721), (2.518, -7.86, 3.721), (2.37, -4.888, 3.721), (2.2, -7.536, 3.721), (4.328, -8.23, 3.721), (1.874, -5.694, 3.721), (1.872, -5.706, 3.721), (5.372, -5.098, 3.721), (5.358, -5.078, 3.721), (1.952, -7.122, 3.721), (5.748, -5.954, 3.721), (5.75, -5.97, 3.721), (5.484, -7.352, 3.721), (5.684, -6.92, 3.721), (5.774, -6.434, 3.721), (5.186, -7.73, 3.721), (1.784, -6.18, 3.721), (1.784, -6.166, 3.721), (5.552, -4.546, 6.521), (5.922, -5.02, 6.521), (5.722, -4.734, 6.521), (2.006, -8.068, 6.521), (1.636, -7.594, 6.521), (1.836, -7.88, 6.521), (4.454, -3.9, 6.521), (4.53, -3.922, 6.521), (5.002, -4.126, 6.521), (5.08, -4.172, 6.521), (2.244, -4.334, 6.521), (2.206, -4.364, 6.521), (2.556, -8.488, 6.521), (2.478, -8.442, 6.521), (2.074, -8.136, 6.521), (5.484, -4.478, 6.521), (1.322, -5.848, 6.521), (1.316, -5.874, 6.521), (3.104, -8.714, 6.521), (3.028, -8.692, 6.521), (3.866, -3.808, 6.521), (3.938, -3.812, 6.521), (4.286, -8.756, 6.521), (4.222, -8.768, 6.521), (3.692, -8.806, 6.521), (3.272, -3.858, 6.521), (3.62, -8.802, 6.521), (2.76, -4.024, 6.521), (4.798, -8.59, 6.521), (3.336, -3.846, 6.521), (5.314, -8.28, 6.521), (5.352, -8.25, 6.521), (4.848, -8.568, 6.521), (2.71, -4.046, 6.521), (1.816, -4.758, 6.521), (1.792, -4.79, 6.521), (5.766, -7.824, 6.521), (1.502, -5.274, 6.521), (1.49, -5.302, 6.521), (5.742, -7.856, 6.521), (1.284, -6.45, 6.521), (6.236, -6.766, 6.521), (6.242, -6.742, 6.521), (1.284, -6.464, 6.521), (6.056, -7.34, 6.521), (6.068, -7.312, 6.521), (6.274, -6.15, 6.521), (6.274, -6.164, 6.521), (1.39, -7.042, 6.521), (6.168, -5.572, 6.521), (5.358, -5.078, 6.021), (5.272, -4.992, 6.021), (5.186, -4.906, 6.021), (5.102, -4.822, 6.021), (5.018, -4.736, 6.021), (5.606, -5.492, 6.021), (5.542, -5.388, 6.021), (5.484, -5.288, 6.021), (5.482, -5.286, 6.021), (5.42, -5.184, 6.021), (4.478, -8.17, 6.021), (4.368, -8.218, 6.021), (4.534, -8.144, 6.021), (4.602, -8.114, 6.021), (4.608, -8.112, 6.021), (4.614, -8.108, 6.021), (4.624, -8.104, 6.021), (4.642, -8.096, 6.021), (4.698, -8.07, 6.021), (4.808, -8.022, 6.021), (5.748, -5.954, 6.021), (5.712, -5.838, 6.021), (5.682, -5.738, 6.021), (5.68, -5.732, 6.021), (5.678, -5.728, 6.021), (5.642, -5.608, 6.021), (5.774, -6.434, 6.021), (5.768, -6.314, 6.021), (5.762, -6.214, 6.021), (5.754, -6.074, 6.021), (4.012, -8.282, 6.021), (3.894, -8.304, 6.021), (4.248, -8.24, 6.021), (5.686, -6.908, 6.021), (5.71, -6.788, 6.021), (5.726, -6.698, 6.021), (5.752, -6.554, 6.021), (3.532, -8.28, 6.021), (3.412, -8.272, 6.021), (3.594, -8.284, 6.021), (3.662, -8.29, 6.021), (3.712, -8.292, 6.021), (3.772, -8.296, 6.021), (5.488, -7.348, 6.021), (5.538, -7.236, 6.021), (5.572, -7.162, 6.021), (5.636, -7.022, 6.021), (3.064, -8.164, 6.021), (2.952, -8.128, 6.021), (3.298, -8.238, 6.021), (5.188, -7.726, 6.021), (5.262, -7.632, 6.021), (5.3, -7.584, 6.021), (5.412, -7.442, 6.021), (2.644, -7.94, 6.021), (2.54, -7.878, 6.021), (2.696, -7.972, 6.021), (2.75, -8.004, 6.021), (2.75, -8.006, 6.021), (2.798, -8.034, 6.021), (2.85, -8.066, 6.021), (4.902, -7.948, 6.021), (5.094, -7.8, 6.021), (2.2, -7.536, 6.021), (2.286, -7.622, 6.021), (2.454, -7.79, 6.021), (1.952, -7.122, 6.021), (2.016, -7.226, 6.021), (2.074, -7.324, 6.021), (2.074, -7.326, 6.021), (2.076, -7.326, 6.021), (2.076, -7.328, 6.021), (2.106, -7.378, 6.021), (2.138, -7.43, 6.021), (1.81, -6.66, 6.021), (1.846, -6.776, 6.021), (1.878, -6.882, 6.021), (1.88, -6.884, 6.021), (1.916, -7.006, 6.021), (1.784, -6.18, 6.021), (1.79, -6.3, 6.021), (1.794, -6.382, 6.021), (1.796, -6.392, 6.021), (1.796, -6.4, 6.021), (1.796, -6.404, 6.021), (1.796, -6.408, 6.021), (1.804, -6.54, 6.021), (1.872, -5.706, 6.021), (1.848, -5.826, 6.021), (1.838, -5.886, 6.021), (1.806, -6.06, 6.021), (2.07, -5.266, 6.021), (2.02, -5.378, 6.021), (1.922, -5.594, 6.021), (2.196, -5.106, 6.021), (2.292, -4.986, 6.021), (2.184, -5.122, 6.021), (2.148, -5.17, 6.021), (2.37, -4.888, 6.021), (2.466, -4.814, 6.021), (2.538, -4.758, 6.021), (2.656, -4.666, 6.021), (2.75, -4.592, 6.021), (2.86, -4.544, 6.021), (2.95, -4.502, 6.021), (3.08, -4.444, 6.021), (3.19, -4.396, 6.021), (3.31, -4.374, 6.021), (3.412, -4.356, 6.021), (3.546, -4.332, 6.021), (3.664, -4.31, 6.021), (3.786, -4.318, 6.021), (3.892, -4.324, 6.021), (3.896, -4.326, 6.021), (4.026, -4.334, 6.021), (4.146, -4.342, 6.021), (4.26, -4.378, 6.021), (4.368, -4.412, 6.021), (4.37, -4.412, 6.021), (4.492, -4.45, 6.021), (4.606, -4.486, 6.021), (4.708, -4.548, 6.021), (4.808, -4.61, 6.021), (4.916, -4.676, 6.021), (5.008, -7.886, 6.021), (4.798, -8.012, 6.021), (4.782, -8.02, 6.021), (4.594, -8.134, 6.021), (5.35, -7.546, 6.021), (5.182, -7.712, 6.021), (5.18, -7.714, 6.021), (5.176, -7.718, 6.021), (5.494, -5.278, 6.021), (5.6, -7.134, 6.021), (5.482, -7.328, 6.021), (5.478, -7.334, 6.021), (5.198, -4.898, 6.021), (5.744, -6.674, 6.021), (5.69, -6.846, 6.021), (5.678, -6.884, 6.021), (5.678, -6.888, 6.021), (5.038, -4.772, 6.021), (5.054, -4.784, 6.021), (5.024, -4.762, 6.021), (4.82, -4.598, 6.021), (5.776, -6.192, 6.021), (4.612, -4.504, 6.021), (4.546, -4.476, 6.021), (4.614, -4.506, 6.021), (4.38, -4.4, 6.021), (5.744, -6.014, 6.021), (5.726, -5.918, 6.021), (5.69, -5.718, 6.021), (3.906, -4.312, 6.021), (5.568, -5.444, 6.021), (3.724, -4.322, 6.021), (3.674, -4.324, 6.021), (3.672, -4.324, 6.021), (3.606, -4.328, 6.021), (3.426, -4.338, 6.021), (2.964, -4.48, 6.021), (2.208, -5.068, 6.021), (2.55, -4.728, 6.021), (2.708, -4.634, 6.021), (2.76, -4.604, 6.021), (2.808, -4.574, 6.021), (1.958, -5.48, 6.021), (2.052, -5.326, 6.021), (2.068, -5.298, 6.021), (2.072, -5.292, 6.021), (2.074, -5.288, 6.021), (2.082, -5.278, 6.021), (2.082, -5.276, 6.021), (2.114, -5.222, 6.021), (1.814, -5.94, 6.021), (1.802, -6.122, 6.021), (1.794, -6.24, 6.021), (1.782, -6.422, 6.021), (1.868, -6.896, 6.021), (1.942, -7.062, 6.021), (1.954, -7.09, 6.021), (2.064, -7.336, 6.021), (2.198, -7.51, 6.021), (2.36, -7.716, 6.021), (2.536, -7.856, 6.021), (2.566, -7.878, 6.021), (2.57, -7.882, 6.021), (2.58, -7.89, 6.021), (2.738, -8.016, 6.021), (3.01, -8.138, 6.021), (3.178, -8.214, 6.021), (3.652, -8.302, 6.021), (4.132, -8.276, 6.021), (3.854, -8.292, 6.021), (3.834, -8.292, 6.021), (4.336, -8.212, 6.021), (-6.592, 8.136, -3.415), (-6.55, 8.16, -3.367), (-6.5, 8.19, -3.247), (-6.52, 8.178, -3.311), (-4.122, 9.616, -3.367), (-4.154, 9.598, -3.311)], [], [(0, 1, 2), (3, 4, 5), (3, 5, 6), (3, 6, 7), (3, 7, 8), (3, 8, 9), (10, 9, 11), (10, 3, 9), (12, 11, 1), (12, 10, 11), (12, 1, 0), (13, 14, 15), (16, 17, 18), (16, 19, 17), (16, 4, 19), (16, 18, 20), (21, 20, 22), (21, 16, 20), (23, 22, 13), (23, 13, 15), (23, 21, 22), (24, 25, 26), (27, 26, 28), (29, 28, 30), (31, 30, 32), (33, 32, 34), (35, 34, 36), (37, 36, 38), (39, 38, 40), (41, 40, 42), (43, 42, 44), (45, 46, 47), (48, 46, 45), (49, 46, 48), (50, 46, 49), (50, 44, 46), (51, 52, 53), (51, 54, 52), (51, 55, 54), (51, 56, 55), (57, 53, 47), (57, 47, 46), (57, 51, 53), (57, 56, 51), (57, 58, 56), (59, 58, 57), (59, 57, 46), (59, 60, 61), (59, 61, 58), (62, 59, 46), (62, 60, 59), (63, 62, 46), (63, 60, 62), (63, 64, 60), (65, 63, 46), (65, 46, 66), (65, 64, 63), (65, 66, 67), (65, 67, 64), (68, 3, 10), (68, 0, 14), (68, 4, 3), (68, 10, 12), (68, 19, 4), (68, 12, 0), (69, 18, 17), (69, 19, 68), (69, 17, 19), (69, 13, 22), (69, 14, 13), (69, 22, 20), (69, 68, 14), (69, 20, 18), (70, 71, 4), (70, 4, 16), (72, 71, 70), (73, 74, 75), (73, 71, 72), (73, 76, 77), (73, 75, 71), (73, 77, 74), (78, 79, 76), (78, 25, 24), (78, 24, 79), (78, 76, 73), (78, 73, 72), (78, 72, 25), (80, 75, 74), (80, 77, 76), (80, 71, 75), (80, 74, 77), (81, 80, 76), (82, 76, 79), (82, 24, 26), (82, 79, 24), (82, 81, 76), (83, 84, 71), (83, 71, 80), (83, 80, 81), (83, 82, 26), (83, 81, 82), (85, 86, 84), (85, 87, 86), (85, 88, 87), (85, 89, 88), (85, 84, 83), (90, 83, 26), (90, 91, 89), (90, 26, 27), (90, 27, 91), (90, 85, 83), (90, 89, 85), (92, 84, 86), (92, 86, 87), (92, 87, 88), (92, 88, 89), (93, 92, 89), (94, 89, 91), (94, 27, 28), (94, 91, 27), (94, 93, 89), (95, 96, 84), (95, 84, 92), (95, 92, 93), (95, 94, 28), (95, 93, 94), (97, 96, 95), (97, 98, 96), (97, 99, 98), (97, 100, 99), (97, 101, 100), (102, 97, 95), (102, 95, 28), (102, 103, 101), (102, 28, 29), (102, 29, 103), (102, 101, 97), (104, 96, 98), (104, 98, 99), (104, 99, 100), (104, 100, 101), (105, 104, 101), (106, 101, 103), (106, 29, 30), (106, 103, 29), (106, 105, 101), (107, 108, 96), (107, 96, 104), (107, 104, 105), (107, 106, 30), (107, 105, 106), (109, 110, 108), (109, 111, 110), (109, 112, 111), (109, 113, 112), (109, 108, 107), (114, 113, 109), (114, 109, 107), (114, 107, 30), (114, 115, 113), (114, 30, 31), (114, 31, 115), (116, 108, 110), (116, 110, 111), (116, 111, 112), (116, 112, 113), (117, 113, 115), (117, 116, 113), (117, 31, 32), (117, 115, 31), (118, 119, 108), (118, 117, 32), (118, 108, 116), (118, 116, 117), (120, 121, 122), (120, 123, 121), (120, 124, 119), (120, 119, 118), (120, 122, 124), (125, 126, 123), (125, 123, 120), (125, 33, 126), (125, 32, 33), (125, 120, 118), (125, 118, 32), (127, 122, 121), (127, 121, 123), (127, 119, 124), (127, 124, 122), (128, 127, 123), (129, 123, 126), (129, 126, 33), (129, 33, 34), (129, 128, 123), (130, 119, 127), (130, 131, 119), (130, 127, 128), (130, 129, 34), (130, 128, 129), (132, 133, 131), (132, 134, 133), (132, 135, 134), (132, 136, 135), (132, 131, 130), (137, 136, 132), (137, 138, 136), (137, 35, 138), (137, 34, 35), (137, 130, 34), (137, 132, 130), (139, 131, 133), (139, 133, 134), (139, 134, 135), (139, 135, 136), (140, 139, 136), (140, 136, 138), (140, 138, 35), (140, 35, 36), (141, 142, 131), (141, 139, 140), (141, 131, 139), (141, 140, 36), (143, 144, 142), (143, 145, 144), (143, 146, 145), (143, 147, 146), (143, 142, 141), (148, 147, 143), (148, 149, 147), (148, 36, 37), (148, 37, 149), (148, 141, 36), (148, 143, 141), (150, 142, 144), (150, 144, 145), (150, 145, 146), (150, 146, 147), (151, 150, 147), (151, 147, 149), (151, 37, 38), (151, 149, 37), (152, 153, 142), (152, 142, 150), (152, 150, 151), (152, 151, 38), (154, 155, 153), (154, 156, 155), (154, 157, 156), (154, 153, 152), (154, 158, 157), (159, 154, 152), (159, 158, 154), (159, 160, 158), (159, 152, 38), (159, 38, 39), (159, 39, 160), (161, 153, 155), (161, 155, 156), (161, 156, 157), (161, 157, 158), (162, 161, 158), (162, 158, 160), (162, 39, 40), (162, 160, 39), (163, 164, 153), (163, 153, 161), (163, 161, 162), (163, 162, 40), (165, 164, 163), (165, 166, 164), (165, 167, 166), (165, 168, 167), (165, 169, 168), (170, 163, 40), (170, 165, 163), (170, 169, 165), (170, 171, 169), (170, 40, 41), (170, 41, 171), (172, 164, 166), (172, 166, 167), (172, 167, 168), (172, 168, 169), (173, 172, 169), (173, 169, 171), (173, 41, 42), (173, 171, 41), (174, 175, 164), (174, 164, 172), (174, 172, 173), (174, 173, 42), (176, 175, 174), (176, 177, 175), (176, 178, 177), (176, 179, 178), (176, 180, 179), (181, 176, 174), (181, 180, 176), (182, 174, 42), (182, 181, 174), (182, 180, 181), (182, 183, 180), (182, 42, 43), (182, 43, 183), (184, 175, 177), (184, 177, 178), (184, 178, 179), (184, 179, 180), (185, 184, 180), (185, 180, 183), (185, 43, 44), (185, 183, 43), (186, 184, 185), (186, 185, 44), (186, 52, 175), (186, 175, 184), (187, 47, 53), (187, 45, 47), (187, 52, 186), (187, 48, 45), (187, 53, 52), (188, 187, 186), (188, 48, 187), (189, 186, 44), (189, 188, 186), (189, 49, 48), (189, 48, 188), (189, 50, 49), (189, 44, 50), (190, 15, 25), (190, 72, 70), (190, 21, 23), (190, 25, 72), (190, 16, 21), (190, 70, 16), (190, 23, 15), (191, 192, 193), (191, 194, 192), (195, 193, 196), (195, 191, 193), (197, 196, 198), (197, 195, 196), (199, 198, 200), (199, 197, 198), (201, 200, 202), (201, 199, 200), (203, 202, 204), (203, 201, 202), (205, 204, 206), (205, 203, 204), (207, 206, 208), (207, 205, 206), (209, 208, 210), (209, 207, 208), (211, 210, 212), (211, 209, 210), (213, 211, 212), (214, 213, 212), (215, 213, 214), (216, 215, 214), (217, 215, 216), (218, 217, 216), (219, 217, 218), (220, 221, 222), (221, 220, 223), (223, 224, 221), (224, 223, 225), (225, 226, 224), (226, 225, 227), (227, 228, 226), (228, 227, 229), (229, 230, 228), (230, 229, 231), (231, 232, 233), (233, 230, 231), (232, 234, 235), (235, 233, 232), (234, 236, 237), (237, 235, 234), (236, 238, 239), (239, 237, 236), (238, 240, 241), (241, 239, 238), (240, 242, 243), (243, 241, 240), (242, 244, 245), (245, 243, 242), (246, 247, 244), (245, 244, 247), (203, 205, 248), (203, 248, 249), (201, 249, 250), (201, 203, 249), (251, 250, 252), (251, 201, 250), (199, 201, 251), (197, 251, 253), (197, 199, 251), (195, 253, 254), (195, 197, 253), (191, 254, 255), (191, 195, 254), (194, 255, 256), (194, 191, 255), (257, 194, 256), (258, 194, 257), (259, 258, 257), (260, 258, 259), (261, 260, 259), (262, 260, 261), (263, 262, 261), (264, 263, 265), (266, 262, 263), (267, 264, 268), (267, 263, 264), (267, 266, 263), (269, 268, 270), (269, 267, 268), (271, 269, 270), (272, 273, 274), (272, 275, 273), (2, 272, 276), (2, 275, 272), (0, 276, 277), (0, 2, 276), (14, 277, 278), (14, 0, 277), (15, 278, 279), (15, 14, 278), (25, 279, 280), (25, 15, 279), (26, 280, 281), (26, 25, 280), (28, 281, 282), (28, 26, 281), (30, 282, 283), (30, 28, 282), (32, 30, 283), (284, 285, 286), (285, 284, 287), (284, 286, 288), (289, 288, 286), (288, 289, 290), (291, 290, 289), (290, 291, 292), (293, 292, 291), (292, 293, 294), (295, 294, 293), (294, 295, 296), (297, 296, 295), (296, 297, 298), (299, 298, 297), (298, 299, 300), (301, 300, 299), (302, 303, 304), (303, 302, 305), (305, 306, 303), (306, 305, 307), (307, 308, 306), (308, 307, 309), (309, 310, 308), (310, 309, 311), (311, 312, 310), (312, 311, 313), (313, 314, 312), (314, 313, 315), (315, 316, 314), (316, 315, 317), (318, 316, 317), (317, 319, 318), (320, 318, 319), (319, 321, 320), (322, 320, 321), (321, 323, 322), (324, 322, 323), (323, 325, 324), (326, 324, 325), (325, 327, 326), (328, 326, 327), (327, 329, 328), (330, 328, 329), (329, 331, 330), (332, 330, 331), (331, 333, 332), (332, 333, 334), (335, 334, 333), (304, 336, 302), (337, 302, 336), (338, 339, 340), (4, 71, 341), (340, 342, 343), (344, 345, 55), (342, 340, 339), (345, 346, 55), (340, 347, 338), (348, 5, 4), (349, 350, 345), (351, 52, 54), (345, 344, 349), (347, 340, 343), (343, 348, 347), (352, 353, 354), (346, 345, 350), (338, 354, 339), (355, 356, 353), (354, 338, 352), (353, 352, 355), (71, 84, 357), (358, 322, 359), (348, 343, 5), (360, 341, 71), (84, 96, 357), (359, 324, 361), (357, 360, 71), (355, 362, 356), (362, 355, 363), (96, 108, 364), (4, 365, 348), (4, 341, 365), (364, 357, 96), (363, 366, 362), (366, 367, 368), (108, 119, 369), (369, 364, 108), (361, 326, 370), (119, 131, 371), (366, 363, 367), (367, 372, 368), (373, 374, 375), (372, 373, 376), (377, 378, 379), (142, 380, 131), (376, 368, 372), (381, 382, 350), (371, 369, 119), (375, 376, 373), (380, 371, 131), (374, 383, 384), (350, 349, 381), (378, 377, 382), (384, 375, 374), (385, 386, 387), (388, 332, 334), (383, 385, 389), (382, 381, 378), (386, 377, 379), (389, 384, 383), (379, 387, 386), (153, 390, 142), (380, 142, 390), (54, 391, 351), (387, 389, 385), (153, 392, 390), (164, 393, 392), (392, 153, 164), (175, 351, 393), (393, 164, 175), (351, 175, 52), (391, 55, 346), (391, 54, 55), (310, 312, 394), (395, 306, 308), (396, 397, 316), (312, 314, 398), (399, 303, 306), (308, 400, 395), (397, 398, 314), (303, 399, 401), (324, 359, 322), (314, 316, 397), (401, 304, 303), (306, 395, 399), (308, 310, 400), (304, 401, 402), (320, 403, 318), (316, 318, 396), (402, 336, 304), (403, 396, 318), (322, 358, 320), (403, 320, 358), (326, 361, 324), (328, 370, 326), (330, 404, 328), (370, 328, 404), (405, 406, 388), (332, 407, 330), (404, 330, 407), (332, 388, 407), (388, 334, 405), (394, 400, 310), (398, 394, 312), (408, 409, 410), (411, 335, 408), (412, 413, 408), (409, 408, 413), (414, 415, 416), (415, 417, 418), (419, 414, 416), (416, 420, 421), (416, 421, 419), (422, 423, 424), (417, 425, 418), (418, 426, 427), (418, 416, 415), (425, 428, 418), (416, 429, 420), (427, 430, 424), (431, 335, 333), (333, 331, 432), (429, 433, 434), (429, 416, 433), (435, 436, 429), (434, 435, 429), (426, 418, 428), (437, 434, 433), (418, 427, 424), (438, 439, 433), (440, 424, 430), (441, 442, 423), (424, 443, 422), (439, 437, 433), (444, 432, 331), (424, 440, 445), (424, 445, 443), (423, 446, 438), (439, 438, 447), (446, 447, 438), (448, 441, 422), (423, 422, 441), (446, 423, 442), (449, 448, 422), (450, 408, 335), (451, 452, 453), (452, 454, 453), (454, 455, 453), (456, 457, 323), (458, 444, 329), (329, 327, 458), (331, 329, 444), (459, 456, 321), (325, 323, 457), (457, 460, 325), (327, 325, 460), (323, 321, 456), (333, 432, 431), (321, 319, 459), (335, 431, 450), (319, 317, 461), (317, 315, 462), (461, 459, 319), (462, 461, 317), (463, 462, 315), (315, 313, 463), (463, 313, 464), (309, 465, 466), (311, 464, 313), (307, 467, 465), (464, 311, 466), (309, 466, 311), (305, 468, 467), (465, 309, 307), (467, 307, 305), (468, 305, 302), (460, 458, 327), (302, 337, 468), (453, 468, 337), (453, 402, 469), (402, 453, 336), (337, 336, 453), (469, 451, 453), (436, 469, 402), (401, 436, 402), (429, 436, 401), (429, 401, 399), (399, 420, 429), (420, 399, 395), (395, 421, 420), (421, 395, 400), (400, 419, 421), (419, 400, 394), (394, 414, 419), (414, 394, 398), (398, 415, 414), (415, 398, 397), (397, 417, 415), (396, 417, 397), (417, 396, 425), (403, 425, 396), (425, 403, 428), (358, 428, 403), (428, 358, 426), (359, 426, 358), (426, 359, 427), (361, 427, 359), (427, 361, 430), (370, 430, 361), (430, 370, 440), (404, 440, 370), (440, 404, 445), (407, 422, 443), (422, 407, 388), (407, 445, 404), (445, 407, 443), (449, 422, 388), (406, 470, 449), (406, 449, 388), (334, 335, 411), (411, 405, 334), (408, 450, 471), (472, 412, 408), (472, 408, 471), (473, 471, 474), (473, 472, 471), (475, 473, 474), (476, 474, 477), (476, 475, 474), (478, 476, 477), (479, 478, 477), (480, 477, 481), (480, 479, 477), (482, 480, 481), (483, 481, 484), (483, 482, 481), (485, 483, 484), (486, 484, 487), (486, 485, 484), (488, 487, 489), (488, 486, 487), (490, 488, 489), (491, 492, 493), (494, 493, 495), (496, 495, 497), (498, 497, 499), (500, 499, 501), (502, 501, 503), (504, 503, 505), (506, 505, 507), (508, 507, 509), (510, 509, 511), (512, 511, 513), (514, 513, 515), (516, 471, 450), (516, 474, 471), (516, 450, 431), (517, 477, 474), (517, 481, 477), (517, 474, 516), (518, 484, 481), (518, 487, 484), (518, 489, 487), (518, 481, 517), (518, 515, 489), (519, 468, 520), (519, 520, 521), (519, 521, 522), (519, 522, 523), (524, 523, 525), (524, 519, 523), (526, 524, 525), (526, 525, 527), (526, 527, 528), (526, 528, 529), (530, 467, 468), (530, 524, 526), (530, 526, 529), (530, 531, 467), (530, 468, 519), (530, 519, 524), (532, 531, 530), (532, 530, 529), (532, 533, 531), (532, 529, 534), (532, 534, 533), (535, 467, 531), (535, 529, 536), (535, 531, 533), (535, 534, 529), (535, 533, 534), (537, 465, 467), (537, 467, 535), (537, 535, 536), (537, 538, 465), (539, 540, 538), (539, 541, 540), (539, 538, 537), (539, 537, 536), (539, 536, 541), (542, 538, 540), (542, 465, 538), (543, 542, 540), (543, 540, 541), (543, 536, 492), (543, 541, 536), (544, 466, 465), (544, 543, 492), (544, 542, 543), (544, 465, 542), (545, 466, 544), (545, 546, 466), (545, 547, 546), (548, 545, 544), (548, 547, 545), (548, 492, 491), (548, 544, 492), (548, 491, 547), (549, 466, 546), (549, 546, 547), (549, 491, 493), (549, 547, 491), (550, 464, 466), (550, 549, 493), (550, 466, 549), (550, 551, 464), (552, 553, 551), (552, 494, 553), (552, 493, 494), (552, 550, 493), (552, 551, 550), (554, 551, 553), (554, 494, 495), (554, 553, 494), (554, 464, 551), (555, 463, 464), (555, 556, 463), (555, 554, 495), (555, 464, 554), (557, 556, 555), (557, 496, 558), (557, 558, 556), (557, 495, 496), (557, 555, 495), (559, 463, 556), (559, 558, 496), (559, 556, 558), (559, 496, 497), (560, 462, 463), (560, 561, 462), (560, 559, 497), (560, 463, 559), (562, 498, 563), (562, 561, 560), (562, 560, 497), (562, 563, 561), (562, 497, 498), (564, 498, 499), (564, 563, 498), (564, 462, 561), (564, 561, 563), (565, 461, 462), (565, 462, 564), (565, 564, 499), (565, 566, 461), (567, 568, 566), (567, 499, 500), (567, 500, 568), (567, 566, 565), (567, 565, 499), (569, 566, 568), (569, 500, 501), (569, 568, 500), (569, 461, 566), (570, 459, 461), (570, 461, 569), (570, 569, 501), (570, 571, 459), (572, 571, 570), (572, 570, 501), (572, 573, 571), (572, 501, 502), (572, 502, 573), (574, 571, 573), (574, 502, 503), (574, 573, 502), (574, 459, 571), (575, 574, 503), (575, 456, 459), (575, 576, 456), (575, 459, 574), (577, 575, 503), (577, 576, 575), (577, 578, 576), (577, 503, 504), (577, 504, 578), (579, 456, 576), (579, 576, 578), (579, 504, 505), (579, 578, 504), (580, 581, 457), (580, 579, 505), (580, 457, 456), (580, 456, 579), (582, 580, 505), (582, 583, 581), (582, 505, 506), (582, 506, 583), (582, 581, 580), (584, 457, 581), (584, 581, 583), (585, 506, 507), (585, 583, 506), (585, 584, 583), (586, 460, 457), (586, 585, 507), (586, 584, 585), (586, 457, 584), (587, 588, 460), (587, 460, 586), (587, 589, 588), (590, 587, 586), (590, 589, 587), (590, 586, 507), (590, 507, 508), (590, 508, 589), (591, 460, 588), (591, 588, 589), (591, 508, 509), (591, 589, 508), (592, 458, 460), (592, 591, 509), (592, 460, 591), (593, 458, 592), (593, 594, 458), (593, 595, 594), (593, 592, 509), (593, 509, 510), (593, 510, 595), (596, 458, 594), (596, 594, 595), (597, 596, 595), (597, 510, 511), (597, 595, 510), (598, 444, 458), (598, 596, 597), (598, 597, 511), (598, 458, 596), (599, 600, 601), (599, 601, 444), (599, 444, 598), (602, 512, 600), (602, 511, 512), (602, 600, 599), (602, 599, 598), (602, 598, 511), (603, 601, 600), (603, 444, 601), (604, 512, 513), (604, 600, 512), (604, 603, 600), (605, 432, 444), (605, 444, 603), (605, 603, 604), (605, 604, 513), (606, 607, 432), (606, 608, 607), (606, 432, 605), (609, 605, 513), (609, 514, 608), (609, 513, 514), (609, 608, 606), (609, 606, 605), (610, 432, 607), (610, 607, 608), (611, 608, 514), (611, 514, 515), (611, 610, 608), (612, 432, 610), (612, 431, 432), (612, 611, 515), (612, 610, 611), (613, 516, 431), (613, 431, 612), (613, 517, 516), (614, 518, 517), (614, 515, 518), (614, 613, 612), (614, 612, 515), (614, 517, 613), (615, 453, 455), (520, 468, 453), (520, 615, 616), (520, 453, 615), (521, 617, 618), (521, 619, 617), (521, 616, 619), (521, 520, 616), (522, 620, 621), (522, 622, 620), (522, 618, 622), (522, 521, 618), (523, 623, 624), (523, 621, 623), (523, 522, 621), (525, 625, 626), (525, 624, 625), (525, 523, 624), (527, 626, 627), (527, 525, 626), (528, 527, 627), (408, 410, 470), (408, 405, 411), (405, 408, 406), (406, 408, 470), (628, 629, 630), (628, 630, 490), (631, 490, 489), (631, 489, 632), (631, 628, 490), (633, 629, 628), (66, 633, 634), (635, 634, 633), (634, 636, 66), (634, 635, 637), (636, 634, 637), (638, 637, 635), (635, 633, 639), (529, 528, 640), (641, 640, 528), (536, 529, 642), (640, 642, 529), (492, 536, 643), (642, 643, 536), (493, 492, 644), (643, 644, 492), (495, 493, 645), (644, 645, 493), (497, 495, 646), (645, 646, 495), (499, 497, 647), (646, 647, 497), (647, 648, 499), (501, 499, 648), (648, 649, 501), (503, 501, 649), (649, 650, 503), (505, 503, 650), (650, 651, 505), (507, 505, 651), (651, 652, 507), (509, 507, 652), (652, 653, 509), (511, 509, 653), (653, 654, 511), (513, 511, 654), (654, 655, 513), (515, 513, 655), (515, 655, 489), (632, 489, 655), (656, 641, 528), (627, 657, 656), (627, 656, 528), (658, 657, 627), (659, 657, 658), (660, 657, 659), (272, 657, 660), (661, 657, 272), (662, 274, 663), (664, 272, 662), (662, 285, 664), (663, 285, 662), (274, 662, 272), (287, 664, 285), (416, 665, 433), (666, 433, 665), (418, 667, 416), (665, 416, 667), (667, 418, 668), (424, 668, 418), (669, 424, 423), (424, 669, 668), (670, 423, 438), (423, 670, 669), (666, 670, 438), (438, 433, 666), (658, 627, 626), (434, 281, 280), (658, 626, 625), (434, 437, 281), (658, 625, 624), (658, 624, 623), (658, 623, 621), (658, 621, 620), (658, 620, 622), (658, 622, 618), (658, 618, 617), (629, 633, 671), (658, 617, 619), (435, 280, 279), (435, 434, 280), (658, 619, 277), (659, 658, 277), (672, 629, 671), (469, 279, 278), (630, 629, 672), (276, 659, 277), (436, 435, 279), (660, 659, 276), (436, 279, 469), (272, 660, 276), (452, 469, 278), (478, 630, 476), (452, 451, 469), (475, 630, 672), (475, 476, 630), (454, 452, 278), (455, 454, 278), (479, 630, 478), (473, 672, 673), (615, 455, 278), (473, 475, 672), (616, 278, 277), (480, 630, 479), (616, 615, 278), (482, 630, 480), (472, 473, 673), (619, 616, 277), (483, 630, 482), (485, 630, 483), (412, 472, 673), (486, 630, 485), (488, 630, 486), (413, 412, 673), (490, 630, 488), (409, 413, 673), (470, 409, 673), (674, 470, 673), (410, 409, 470), (449, 470, 674), (448, 449, 674), (448, 674, 675), (441, 448, 675), (676, 441, 675), (442, 441, 676), (677, 442, 676), (446, 442, 677), (283, 446, 677), (447, 446, 283), (439, 283, 282), (439, 447, 283), (437, 282, 281), (437, 439, 282), (636, 637, 678), (679, 680, 681), (679, 67, 678), (64, 682, 683), (684, 683, 682), (684, 682, 681), (64, 681, 682), (681, 64, 67), (685, 686, 687), (685, 60, 683), (688, 689, 58), (690, 691, 688), (689, 688, 691), (688, 692, 690), (692, 61, 687), (689, 693, 58), (693, 689, 691), (694, 695, 56), (695, 694, 696), (693, 694, 56), (694, 693, 696), (344, 55, 695), (697, 698, 301), (300, 301, 698), (698, 697, 699), (700, 699, 697), (699, 700, 701), (702, 701, 700), (701, 702, 703), (704, 703, 702), (703, 704, 705), (706, 705, 704), (705, 706, 707), (708, 707, 706), (707, 708, 709), (710, 709, 708), (709, 710, 638), (637, 638, 710), (711, 712, 713), (714, 715, 716), (717, 718, 716), (718, 717, 713), (719, 720, 712), (721, 722, 720), (639, 628, 722), (248, 723, 631), (248, 631, 632), (640, 641, 270), (640, 270, 268), (642, 268, 264), (642, 640, 268), (724, 265, 725), (643, 264, 265), (643, 724, 726), (643, 642, 264), (643, 265, 724), (727, 643, 726), (644, 643, 727), (645, 727, 728), (645, 644, 727), (646, 728, 729), (646, 645, 728), (647, 729, 730), (647, 646, 729), (648, 730, 731), (648, 647, 730), (649, 731, 732), (649, 648, 731), (650, 732, 733), (650, 649, 732), (252, 734, 735), (252, 735, 736), (651, 733, 737), (651, 650, 733), (652, 651, 737), (653, 252, 250), (653, 652, 737), (653, 737, 734), (653, 734, 252), (654, 250, 249), (654, 653, 250), (655, 249, 248), (655, 654, 249), (632, 655, 248), (738, 285, 663), (663, 274, 738), (739, 740, 741), (739, 742, 743), (740, 739, 744), (743, 744, 739), (738, 744, 743), (743, 742, 738), (741, 740, 745), (741, 746, 739), (747, 748, 749), (748, 747, 750), (745, 749, 748), (748, 750, 745), (751, 752, 753), (752, 751, 754), (752, 747, 753), (747, 752, 754), (755, 756, 751), (757, 758, 759), (757, 760, 756), (761, 762, 760), (342, 762, 343), (762, 761, 759), (759, 343, 762), (762, 342, 339), (339, 760, 762), (656, 270, 641), (763, 270, 656), (764, 765, 766), (766, 767, 768), (769, 287, 768), (768, 770, 769), (769, 771, 772), (772, 773, 774), (774, 775, 661), (764, 287, 776), (665, 246, 666), (665, 777, 246), (778, 779, 667), (665, 780, 777), (669, 225, 223), (667, 781, 665), (782, 780, 665), (781, 782, 665), (781, 667, 783), (227, 225, 669), (229, 227, 669), (779, 783, 667), (669, 223, 220), (229, 670, 231), (666, 238, 670), (669, 220, 668), (784, 668, 220), (785, 778, 667), (668, 786, 787), (668, 784, 788), (787, 785, 667), (666, 240, 238), (232, 231, 670), (234, 232, 670), (670, 229, 669), (666, 242, 240), (666, 244, 242), (244, 666, 246), (668, 788, 786), (236, 234, 670), (238, 236, 670), (668, 787, 667), (283, 677, 34), (34, 32, 283), (36, 34, 677), (677, 676, 36), (38, 36, 676), (676, 675, 38), (40, 38, 675), (675, 674, 40), (42, 40, 674), (674, 673, 42), (44, 42, 673), (673, 672, 44), (46, 44, 672), (672, 671, 46), (46, 671, 66), (633, 66, 671), (789, 702, 790), (791, 792, 793), (789, 704, 702), (791, 289, 794), (789, 795, 704), (796, 289, 793), (789, 389, 387), (796, 792, 356), (789, 797, 389), (796, 793, 792), (789, 790, 797), (789, 387, 795), (798, 706, 704), (798, 704, 795), (799, 796, 356), (798, 387, 379), (799, 291, 289), (798, 800, 387), (798, 795, 800), (798, 801, 706), (798, 379, 801), (799, 289, 796), (802, 803, 708), (804, 799, 356), (802, 708, 706), (802, 379, 378), (802, 706, 801), (802, 801, 805), (804, 356, 806), (802, 805, 379), (807, 799, 804), (802, 378, 808), (807, 804, 806), (802, 808, 803), (807, 291, 799), (809, 708, 803), (807, 810, 291), (809, 710, 708), (807, 806, 810), (809, 378, 381), (809, 808, 378), (811, 291, 810), (809, 803, 808), (811, 810, 806), (809, 812, 710), (809, 381, 813), (814, 354, 353), (809, 813, 812), (815, 811, 806), (815, 806, 362), (792, 353, 356), (816, 293, 291), (816, 811, 815), (816, 815, 362), (806, 356, 362), (816, 291, 811), (817, 816, 362), (818, 362, 366), (817, 362, 818), (819, 293, 816), (819, 816, 817), (819, 817, 818), (820, 366, 368), (819, 818, 821), (819, 821, 293), (822, 821, 818), (823, 368, 376), (822, 293, 821), (824, 822, 818), (825, 376, 375), (824, 818, 366), (826, 295, 293), (826, 824, 366), (826, 293, 822), (826, 822, 824), (827, 366, 820), (828, 697, 301), (827, 826, 366), (828, 301, 829), (830, 820, 831), (830, 295, 826), (832, 375, 384), (830, 826, 827), (832, 828, 829), (830, 831, 295), (832, 829, 833), (830, 827, 820), (832, 833, 375), (834, 831, 820), (834, 295, 831), (835, 384, 389), (836, 820, 368), (836, 834, 820), (837, 297, 295), (837, 295, 834), (837, 836, 368), (837, 834, 836), (838, 839, 297), (838, 297, 837), (838, 837, 368), (838, 368, 823), (800, 795, 387), (838, 823, 839), (840, 297, 839), (840, 839, 823), (841, 840, 823), (805, 801, 379), (841, 823, 376), (842, 297, 840), (842, 299, 297), (842, 840, 841), (842, 841, 376), (843, 299, 842), (843, 842, 376), (843, 825, 844), (812, 686, 684), (843, 376, 825), (812, 684, 680), (843, 844, 299), (812, 680, 710), (845, 844, 825), (845, 299, 844), (813, 691, 690), (813, 690, 686), (846, 825, 375), (846, 845, 825), (813, 686, 812), (847, 301, 299), (848, 349, 696), (848, 696, 691), (848, 691, 813), (848, 381, 349), (847, 846, 375), (848, 813, 381), (847, 845, 846), (847, 299, 845), (849, 829, 301), (850, 756, 760), (849, 833, 829), (850, 754, 756), (849, 375, 833), (850, 750, 754), (849, 847, 375), (850, 746, 750), (849, 301, 847), (850, 742, 746), (850, 285, 742), (851, 828, 832), (851, 697, 828), (852, 832, 384), (853, 760, 339), (852, 851, 832), (853, 339, 354), (854, 697, 851), (853, 850, 760), (854, 700, 697), (853, 855, 850), (856, 286, 285), (854, 851, 852), (854, 852, 384), (857, 858, 700), (856, 285, 850), (857, 384, 835), (856, 850, 855), (857, 835, 858), (856, 853, 354), (857, 700, 854), (856, 855, 853), (857, 854, 384), (859, 354, 814), (859, 814, 860), (859, 860, 286), (861, 700, 858), (859, 286, 856), (859, 856, 354), (861, 858, 835), (862, 860, 814), (862, 814, 353), (862, 286, 860), (863, 835, 389), (863, 861, 835), (864, 863, 389), (794, 289, 286), (864, 700, 861), (794, 286, 862), (864, 702, 700), (794, 862, 353), (680, 637, 710), (865, 353, 792), (864, 861, 863), (866, 790, 702), (866, 864, 389), (865, 794, 353), (866, 702, 864), (791, 865, 792), (866, 389, 797), (791, 794, 865), (866, 797, 790), (791, 793, 289), (709, 638, 715), (709, 715, 867), (707, 867, 868), (707, 709, 867), (705, 868, 869), (705, 707, 868), (703, 869, 870), (703, 705, 869), (701, 870, 871), (701, 703, 870), (699, 871, 872), (699, 701, 871), (698, 872, 873), (698, 699, 872), (300, 698, 873), (298, 873, 874), (298, 300, 873), (296, 874, 875), (296, 298, 874), (294, 875, 876), (294, 296, 875), (292, 876, 877), (292, 294, 876), (290, 877, 878), (290, 292, 877), (288, 878, 879), (288, 290, 878), (284, 879, 776), (284, 288, 879), (287, 284, 776), (880, 881, 882), (883, 884, 885), (886, 776, 882), (886, 887, 888), (882, 881, 886), (878, 877, 889), (885, 715, 883), (890, 884, 883), (889, 880, 776), (891, 715, 714), (891, 892, 890), (884, 890, 892), (892, 891, 893), (883, 715, 890), (714, 893, 891), (888, 894, 895), (888, 776, 886), (887, 886, 881), (882, 776, 880), (890, 715, 891), (894, 888, 887), (874, 873, 896), (895, 776, 888), (715, 885, 897), (765, 895, 894), (893, 714, 718), (889, 776, 879), (889, 879, 878), (876, 889, 877), (875, 889, 876), (896, 889, 875), (896, 871, 897), (896, 875, 874), (870, 897, 871), (872, 896, 873), (871, 896, 872), (868, 897, 869), (869, 897, 870), (897, 868, 867), (897, 867, 715), (892, 898, 884), (899, 892, 893), (899, 898, 892), (900, 899, 893), (718, 900, 893), (901, 713, 712), (901, 718, 713), (901, 900, 718), (720, 901, 712), (902, 901, 720), (722, 902, 720), (903, 902, 722), (628, 903, 722), (631, 903, 628), (270, 763, 904), (905, 906, 763), (904, 763, 907), (907, 763, 906), (763, 908, 909), (763, 909, 905), (910, 909, 908), (908, 763, 911), (910, 912, 913), (908, 911, 914), (915, 913, 912), (908, 912, 910), (916, 908, 917), (917, 908, 918), (914, 918, 908), (723, 919, 920), (912, 921, 915), (723, 248, 919), (915, 921, 922), (921, 923, 924), (723, 922, 921), (925, 723, 926), (922, 723, 925), (926, 723, 920), (921, 924, 927), (921, 927, 723), (921, 928, 923), (928, 921, 929), (930, 270, 904), (270, 930, 271), (930, 904, 931), (907, 931, 904), (931, 907, 932), (906, 932, 907), (932, 906, 933), (905, 933, 906), (933, 905, 934), (909, 934, 905), (934, 909, 935), (910, 935, 909), (935, 910, 219), (913, 219, 910), (219, 913, 217), (915, 217, 913), (217, 915, 215), (922, 215, 915), (215, 922, 213), (925, 213, 922), (213, 925, 211), (926, 211, 925), (211, 926, 209), (920, 209, 926), (209, 920, 207), (919, 207, 920), (207, 919, 205), (248, 205, 919), (734, 737, 936), (735, 936, 937), (735, 734, 936), (938, 937, 939), (938, 735, 937), (736, 735, 938), (727, 940, 728), (941, 942, 222), (941, 222, 221), (226, 941, 224), (230, 943, 228), (228, 941, 226), (941, 228, 943), (941, 221, 224), (944, 731, 945), (237, 943, 235), (946, 247, 947), (948, 940, 949), (949, 940, 950), (947, 940, 946), (940, 947, 951), (233, 943, 230), (950, 940, 951), (946, 245, 247), (737, 733, 936), (936, 733, 937), (941, 937, 942), (732, 937, 733), (731, 944, 732), (937, 732, 952), (952, 732, 944), (937, 952, 953), (937, 954, 955), (235, 943, 233), (955, 942, 937), (937, 953, 954), (945, 729, 948), (730, 945, 731), (946, 243, 245), (946, 241, 243), (239, 943, 237), (940, 948, 729), (729, 728, 940), (729, 945, 730), (946, 239, 241), (946, 943, 239), (940, 956, 957), (724, 725, 956), (724, 956, 940), (726, 724, 940), (727, 726, 940), (887, 881, 958), (887, 958, 959), (894, 887, 959), (960, 894, 959), (765, 894, 960), (767, 960, 961), (767, 765, 960), (770, 767, 961), (962, 770, 961), (771, 770, 962), (773, 962, 963), (773, 771, 962), (775, 963, 656), (775, 773, 963), (657, 775, 656), (777, 947, 246), (247, 246, 947), (780, 951, 777), (947, 777, 951), (782, 950, 780), (951, 780, 950), (781, 949, 782), (950, 782, 949), (783, 948, 781), (949, 781, 948), (779, 945, 783), (948, 783, 945), (778, 944, 779), (945, 779, 944), (785, 952, 778), (944, 778, 952), (787, 953, 785), (952, 785, 953), (786, 954, 787), (953, 787, 954), (788, 955, 786), (954, 786, 955), (784, 942, 788), (955, 788, 942), (784, 220, 942), (222, 942, 220), (759, 5, 343), (6, 5, 759), (758, 6, 759), (7, 6, 758), (753, 7, 758), (8, 7, 753), (749, 8, 753), (9, 8, 749), (740, 9, 749), (11, 9, 740), (11, 744, 1), (744, 11, 740), (273, 744, 274), (273, 1, 744), (275, 1, 273), (2, 1, 275), (964, 965, 348), (964, 365, 341), (964, 348, 365), (964, 966, 967), (968, 969, 970), (968, 970, 971), (972, 971, 966), (972, 968, 971), (973, 966, 964), (973, 341, 360), (973, 964, 341), (973, 972, 966), (974, 969, 968), (974, 975, 969), (976, 977, 978), (976, 978, 979), (976, 979, 980), (981, 974, 968), (981, 968, 972), (982, 973, 360), (982, 972, 973), (982, 981, 972), (983, 984, 975), (983, 975, 974), (985, 974, 981), (985, 983, 974), (986, 360, 357), (986, 982, 360), (986, 985, 981), (986, 981, 982), (987, 988, 984), (987, 984, 983), (989, 987, 983), (989, 983, 985), (990, 357, 364), (990, 986, 357), (990, 985, 986), (990, 989, 985), (991, 992, 988), (991, 988, 987), (993, 991, 987), (993, 987, 989), (994, 369, 371), (994, 364, 369), (994, 993, 989), (994, 989, 990), (994, 990, 364), (995, 996, 992), (995, 992, 991), (997, 995, 991), (997, 991, 993), (998, 371, 380), (998, 994, 371), (998, 993, 994), (998, 997, 993), (999, 1000, 996), (999, 996, 995), (1001, 995, 997), (1001, 999, 995), (1002, 380, 390), (1002, 998, 380), (1002, 997, 998), (1002, 1001, 997), (1003, 1004, 1000), (1003, 1000, 999), (1005, 999, 1001), (1005, 1003, 999), (1006, 1002, 390), (1006, 1001, 1002), (1006, 1005, 1001), (1007, 1008, 1004), (1009, 1010, 1011), (1007, 1004, 1003), (1012, 1003, 1005), (1013, 1009, 1011), (1012, 1007, 1003), (1014, 390, 392), (1014, 1006, 390), (1014, 1005, 1006), (1014, 1012, 1005), (1015, 1011, 1008), (1015, 1008, 1007), (1016, 1017, 351), (1018, 1007, 1012), (391, 1016, 351), (1018, 1015, 1007), (1019, 393, 351), (1019, 392, 393), (1019, 1012, 1014), (971, 970, 976), (1019, 1018, 1012), (971, 976, 980), (1019, 1014, 392), (1020, 1019, 351), (1020, 1013, 1011), (966, 980, 1021), (1020, 351, 1017), (966, 1021, 967), (1020, 1017, 1022), (1020, 1022, 1023), (1020, 1023, 1013), (966, 971, 980), (1020, 1015, 1018), (1020, 1018, 1019), (1020, 1011, 1015), (964, 967, 965), (1024, 1016, 391), (1024, 350, 1025), (1026, 1025, 1027), (1028, 1017, 1027), (1029, 1028, 1030), (1030, 1031, 1029), (1022, 1017, 1029), (1028, 1029, 1017), (1023, 1022, 1032), (1031, 1033, 1032), (1034, 1033, 1035), (1034, 1013, 1023), (1013, 1036, 1009), (1037, 1036, 1035), (1009, 1038, 1010), (1039, 1038, 1037), (1040, 382, 377), (1040, 350, 382), (1041, 1042, 1043), (1041, 1043, 1044), (1045, 1044, 1046), (1045, 1041, 1044), (1047, 1040, 377), (1047, 377, 386), (1047, 1046, 1040), (1047, 1045, 1046), (1048, 1042, 1041), (1048, 1049, 1042), (1050, 1048, 1041), (1050, 1041, 1045), (1051, 1045, 1047), (1052, 1035, 1033), (1051, 1047, 386), (1052, 1037, 1035), (1052, 1039, 1037), (1051, 1050, 1045), (1053, 1054, 1049), (1053, 1049, 1048), (1055, 1048, 1050), (1055, 1053, 1048), (1056, 1050, 1051), (1056, 1055, 1050), (1056, 386, 385), (1056, 1051, 386), (1057, 1058, 1054), (1057, 1054, 1053), (1059, 1057, 1053), (1059, 1053, 1055), (1060, 385, 383), (1060, 1055, 1056), (1060, 1056, 385), (1060, 1059, 1055), (1061, 1062, 1058), (1061, 1058, 1057), (1063, 1061, 1057), (1063, 1057, 1059), (1064, 374, 373), (1064, 383, 374), (1064, 1063, 1059), (1064, 1059, 1060), (1064, 1060, 383), (1065, 1066, 1062), (1065, 1062, 1061), (1067, 1065, 1061), (1067, 1061, 1063), (1068, 373, 372), (1068, 1064, 373), (1068, 1063, 1064), (1068, 1067, 1063), (1069, 1070, 1066), (1069, 1066, 1065), (1071, 1065, 1067), (1071, 1069, 1065), (1072, 372, 367), (1072, 1068, 372), (1072, 1067, 1068), (1072, 1071, 1067), (1073, 1074, 1070), (1073, 1070, 1069), (1075, 1069, 1071), (1075, 1073, 1069), (1076, 1072, 367), (1076, 1071, 1072), (1076, 1075, 1071), (1077, 1078, 1074), (1077, 1074, 1073), (1079, 1080, 1081), (1082, 1073, 1075), (1082, 1077, 1073), (1083, 1079, 1081), (1084, 367, 363), (1084, 1076, 367), (1084, 1075, 1076), (1084, 1082, 1075), (1085, 1081, 1078), (1085, 1078, 1077), (1086, 1087, 352), (1088, 1077, 1082), (338, 1086, 352), (1088, 1085, 1077), (1089, 355, 352), (1089, 363, 355), (1089, 1082, 1084), (1044, 1043, 1052), (1089, 1088, 1082), (1089, 1084, 363), (1090, 1089, 352), (1090, 352, 1087), (1046, 1031, 1030), (1090, 1083, 1081), (1046, 1033, 1031), (1090, 1087, 1091), (1090, 1091, 1092), (1090, 1092, 1083), (1046, 1052, 1033), (1090, 1085, 1088), (1046, 1044, 1052), (1090, 1088, 1089), (1090, 1081, 1085), (1040, 1025, 350), (1040, 1046, 1030), (1040, 1030, 1025), (1093, 1086, 338), (347, 1093, 338), (1094, 1093, 965), (1093, 347, 348), (348, 965, 1093), (1095, 965, 967), (1095, 1087, 1086), (1096, 967, 1021), (1091, 1087, 1096), (1096, 1097, 1091), (1098, 1096, 1087), (1099, 1021, 980), (1099, 1092, 1091), (1100, 980, 979), (1100, 1083, 1092), (1101, 979, 978), (1079, 1101, 1102), (1101, 1079, 1083), (1103, 978, 977), (1103, 1080, 1079), (889, 1104, 1105), (1105, 880, 889), (1106, 958, 881), (1107, 1106, 881), (1108, 1109, 881), (1109, 1107, 881), (916, 1107, 1109), (908, 916, 1109), (889, 896, 1110), (1110, 1104, 889), (1111, 1110, 897), (896, 897, 1110), (1112, 929, 921), (1113, 929, 1112), (884, 898, 1114), (884, 1114, 1113), (884, 1113, 1112), (1115, 897, 885), (897, 1115, 1111), (1115, 884, 1116), (631, 723, 927), (903, 927, 924), (903, 631, 927), (902, 924, 923), (902, 903, 924), (901, 923, 928), (901, 902, 923), (900, 928, 929), (900, 901, 928), (899, 929, 1113), (899, 900, 929), (1114, 899, 1113), (898, 899, 1114), (912, 1112, 921), (1112, 912, 1117), (1117, 912, 1109), (908, 1109, 912), (763, 656, 963), (911, 963, 962), (911, 763, 963), (914, 962, 961), (914, 911, 962), (918, 961, 960), (918, 914, 961), (917, 960, 959), (917, 918, 960), (1106, 959, 958), (916, 917, 959), (1107, 959, 1106), (1107, 916, 959), (956, 1118, 1119), (956, 1119, 957), (725, 263, 1118), (725, 1118, 956), (265, 263, 725), (253, 251, 1120), (253, 1120, 1121), (254, 1121, 1122), (254, 253, 1121), (255, 1122, 1123), (255, 254, 1122), (256, 1123, 1124), (256, 255, 1123), (257, 1124, 1125), (257, 256, 1124), (259, 1125, 1126), (259, 257, 1125), (261, 1126, 1118), (261, 259, 1126), (263, 261, 1118), (935, 219, 218), (935, 218, 1127), (934, 1127, 1128), (934, 935, 1127), (933, 1128, 1129), (933, 934, 1128), (932, 1129, 1130), (932, 933, 1129), (931, 1130, 1131), (931, 932, 1130), (930, 1131, 1132), (930, 931, 1131), (271, 1132, 1133), (271, 930, 1132), (269, 1133, 1134), (269, 271, 1133), (267, 1134, 1135), (267, 269, 1134), (266, 1135, 1136), (266, 267, 1135), (262, 266, 1136), (1137, 262, 1136), (260, 262, 1137), (1138, 260, 1137), (258, 260, 1138), (192, 258, 1138), (194, 258, 192), (736, 1120, 251), (736, 251, 252), (938, 1139, 1120), (938, 1120, 736), (939, 1139, 938), (941, 939, 937), (1140, 939, 941), (939, 1140, 1139), (941, 943, 1140), (1141, 1140, 943), (1142, 1141, 946), (943, 946, 1141), (946, 940, 957), (957, 1119, 1142), (1142, 946, 957), (1143, 977, 976), (976, 1144, 1143), (1144, 976, 970), (970, 1145, 1144), (1145, 970, 969), (969, 1146, 1145), (1146, 969, 975), (975, 1147, 1146), (1147, 975, 984), (984, 1148, 1147), (988, 1148, 984), (1148, 988, 1149), (992, 1149, 988), (1149, 992, 1150), (996, 1150, 992), (1150, 996, 1151), (1000, 1151, 996), (1151, 1000, 1152), (1004, 1152, 1000), (1152, 1004, 1153), (1008, 1153, 1004), (1153, 1008, 1154), (1011, 1155, 1156), (1155, 1011, 1010), (1011, 1154, 1008), (1154, 1011, 1156), (1157, 1010, 1158), (1159, 1155, 1157), (1010, 1157, 1155), (1157, 1160, 1159), (1160, 1157, 1039), (1158, 1039, 1157), (1039, 1052, 1160), (1161, 1160, 1052), (1052, 1043, 1161), (1162, 1161, 1043), (1043, 1042, 1162), (1163, 1162, 1042), (1042, 1049, 1163), (1164, 1163, 1049), (1049, 1054, 1164), (1165, 1164, 1054), (1166, 1165, 1058), (1054, 1058, 1165), (1167, 1166, 1062), (1058, 1062, 1166), (1168, 1167, 1066), (1062, 1066, 1167), (1169, 1168, 1070), (1066, 1070, 1168), (1170, 1169, 1074), (1070, 1074, 1169), (1171, 1170, 1078), (1074, 1078, 1170), (1172, 1171, 1081), (1078, 1081, 1171), (1172, 1081, 1080), (1080, 1173, 1172), (1174, 1175, 1080), (1175, 1174, 977), (1176, 1175, 1143), (1173, 1080, 1175), (1175, 1176, 1173), (977, 1143, 1175), (1177, 1155, 1159), (1159, 1160, 1177), (1155, 1177, 1112), (1178, 1173, 1176), (1177, 1160, 1116), (1116, 1112, 1177), (1109, 1147, 1117), (1111, 1164, 1110), (1165, 1110, 1164), (1111, 1116, 1160), (1178, 1109, 1108), (1104, 1110, 1169), (1109, 1178, 1143), (1108, 1173, 1178), (1112, 1152, 1153), (1112, 1153, 1154), (1104, 1172, 1173), (1112, 1117, 1152), (1112, 1154, 1156), (1112, 1156, 1155), (1173, 1108, 1104), (1104, 1169, 1170), (1104, 1170, 1171), (1104, 1171, 1172), (1169, 1110, 1168), (1168, 1110, 1167), (1167, 1110, 1166), (1166, 1110, 1165), (1111, 1160, 1161), (1109, 1143, 1144), (1176, 1143, 1178), (1111, 1161, 1162), (1146, 1109, 1145), (1148, 1117, 1147), (1164, 1111, 1163), (1109, 1144, 1145), (1163, 1111, 1162), (1147, 1109, 1146), (1152, 1117, 1151), (1149, 1117, 1148), (1150, 1117, 1149), (1151, 1117, 1150), (1179, 1180, 1141), (1181, 1182, 1183), (1140, 1184, 1185), (1139, 1186, 1187), (1119, 1188, 1142), (1189, 1190, 1191), (1192, 1121, 1193), (1194, 1183, 1141), (1180, 1194, 1141), (1192, 1195, 1122), (1140, 1196, 1184), (1197, 1198, 1119), (1141, 1199, 1140), (1187, 1193, 1121), (1140, 1200, 1139), (1201, 1139, 1202), (1142, 1203, 1204), (1188, 1205, 1142), (1139, 1201, 1186), (1142, 1206, 1207), (1142, 1207, 1208), (1142, 1209, 1206), (1142, 1179, 1141), (1191, 1190, 1123), (1210, 1202, 1139), (1120, 1139, 1121), (1142, 1204, 1179), (1181, 1211, 1141), (1200, 1212, 1139), (1213, 1191, 1123), (1214, 1215, 1140), (1216, 1217, 1142), (1199, 1214, 1140), (1212, 1210, 1139), (1140, 1185, 1218), (1205, 1216, 1142), (1139, 1187, 1121), (1119, 1219, 1188), (1119, 1220, 1219), (1221, 1222, 1126), (1198, 1223, 1119), (1189, 1224, 1124), (1126, 1119, 1118), (1140, 1225, 1196), (1226, 1225, 1140), (1119, 1223, 1220), (1222, 1197, 1119), (1125, 1124, 1224), (1215, 1226, 1140), (1224, 1221, 1125), (1119, 1126, 1222), (1126, 1125, 1221), (1209, 1142, 1217), (1140, 1218, 1200), (1190, 1189, 1123), (1124, 1123, 1189), (1123, 1122, 1213), (1195, 1213, 1122), (1121, 1192, 1122), (1199, 1141, 1211), (1142, 1208, 1203), (1182, 1181, 1141), (1183, 1182, 1141), (1227, 1228, 1229), (1230, 1231, 1232), (1130, 1129, 1233), (1130, 1233, 1234), (1131, 1235, 1236), (1237, 218, 1238), (202, 1239, 1240), (1240, 1230, 1241), (1236, 1227, 1242), (1131, 1236, 1242), (1243, 212, 1244), (1132, 1242, 1227), (204, 1241, 1230), (200, 1245, 1246), (1129, 1247, 1248), (1129, 1128, 1247), (196, 1249, 1250), (1250, 1251, 196), (1128, 1127, 1252), (198, 1251, 1253), (1252, 1127, 1254), (198, 196, 1251), (202, 1240, 1241), (1249, 193, 1255), (1128, 1252, 1256), (200, 1246, 1239), (200, 198, 1245), (1257, 192, 1258), (196, 193, 1249), (1259, 1255, 193), (1260, 1254, 1127), (193, 192, 1259), (1261, 216, 1262), (1137, 1263, 1138), (1132, 1227, 1229), (1264, 214, 1265), (210, 1244, 212), (1241, 204, 202), (1266, 1138, 1263), (1244, 210, 1267), (1268, 1136, 1269), (204, 1232, 1231), (210, 1270, 1267), (1271, 1137, 1272), (1263, 1137, 1271), (1262, 214, 1264), (1260, 218, 1237), (216, 1238, 218), (1265, 212, 1243), (1136, 1272, 1137), (1242, 1132, 1131), (1135, 1273, 1274), (1138, 1258, 192), (1235, 1131, 1130), (1130, 1234, 1235), (1259, 192, 1257), (1248, 1233, 1129), (1253, 1245, 198), (1239, 202, 200), (204, 1230, 1232), (1256, 1247, 1128), (1231, 206, 204), (1135, 1269, 1136), (208, 1275, 1270), (1127, 218, 1260), (1272, 1136, 1268), (1273, 1135, 1134), (1228, 1133, 1132), (206, 1231, 1275), (1269, 1135, 1274), (1276, 1134, 1133), (1134, 1276, 1273), (1238, 216, 1261), (1275, 208, 206), (1258, 1138, 1266), (1133, 1228, 1276), (214, 1262, 216), (1270, 210, 208), (212, 1265, 214), (1132, 1229, 1228), (1217, 1277, 1278), (1217, 1278, 1279), (1217, 1279, 1280), (1217, 1280, 1281), (1209, 1281, 1206), (1205, 1282, 1283), (1205, 1283, 1284), (1205, 1284, 1285), (1205, 1285, 1286), (1205, 1286, 1277), (1216, 1277, 1217), (1287, 1191, 1288), (1289, 1191, 1287), (1290, 1191, 1289), (1291, 1191, 1290), (1292, 1191, 1291), (1293, 1191, 1292), (1294, 1191, 1293), (1295, 1191, 1294), (1296, 1191, 1295), (1191, 1296, 1189), (1219, 1297, 1298), (1219, 1298, 1299), (1219, 1299, 1300), (1219, 1300, 1301), (1219, 1301, 1302), (1219, 1302, 1282), (1188, 1282, 1205), (1223, 1303, 1304), (1223, 1304, 1305), (1223, 1305, 1306), (1223, 1306, 1297), (1220, 1297, 1219), (1307, 1195, 1308), (1309, 1195, 1307), (1288, 1195, 1309), (1213, 1288, 1191), (1197, 1310, 1311), (1197, 1311, 1312), (1197, 1312, 1313), (1197, 1313, 1303), (1198, 1303, 1223), (1314, 1193, 1315), (1316, 1193, 1314), (1317, 1193, 1316), (1318, 1193, 1317), (1319, 1193, 1318), (1308, 1193, 1319), (1192, 1308, 1195), (1221, 1320, 1321), (1221, 1321, 1322), (1221, 1322, 1323), (1221, 1323, 1310), (1222, 1310, 1197), (1324, 1186, 1325), (1326, 1186, 1324), (1315, 1186, 1326), (1187, 1315, 1193), (1224, 1327, 1328), (1224, 1328, 1329), (1224, 1329, 1330), (1224, 1330, 1320), (1320, 1221, 1224), (1331, 1202, 1332), (1333, 1202, 1331), (1334, 1202, 1333), (1335, 1202, 1334), (1336, 1202, 1335), (1337, 1202, 1336), (1325, 1202, 1337), (1338, 1189, 1296), (1339, 1189, 1338), (1327, 1189, 1339), (1201, 1325, 1186), (1327, 1224, 1189), (1340, 1341, 1212), (1342, 1212, 1341), (1332, 1212, 1342), (1210, 1332, 1202), (1343, 1344, 1218), (1345, 1218, 1344), (1346, 1218, 1345), (1347, 1218, 1346), (1348, 1218, 1347), (1349, 1218, 1348), (1350, 1218, 1349), (1340, 1218, 1350), (1200, 1340, 1212), (1351, 1352, 1184), (1353, 1184, 1352), (1354, 1184, 1353), (1355, 1184, 1354), (1343, 1184, 1355), (1185, 1343, 1218), (1356, 1357, 1225), (1358, 1225, 1357), (1359, 1225, 1358), (1360, 1225, 1359), (1361, 1225, 1360), (1362, 1225, 1361), (1363, 1225, 1362), (1351, 1225, 1363), (1196, 1351, 1184), (1364, 1365, 1215), (1366, 1215, 1365), (1367, 1215, 1366), (1356, 1215, 1367), (1226, 1356, 1225), (1214, 1364, 1215), (1368, 1369, 1199), (1370, 1199, 1369), (1364, 1199, 1370), (1371, 1211, 1372), (1373, 1211, 1371), (1374, 1211, 1373), (1368, 1211, 1374), (1199, 1211, 1368), (1375, 1372, 1211), (1211, 1181, 1375), (1376, 1375, 1181), (1377, 1376, 1181), (1378, 1377, 1181), (1379, 1378, 1181), (1181, 1183, 1379), (1380, 1379, 1183), (1381, 1380, 1183), (1382, 1381, 1183), (1383, 1382, 1183), (1194, 1383, 1183), (1384, 1383, 1180), (1385, 1384, 1180), (1386, 1385, 1180), (1387, 1386, 1180), (1179, 1387, 1180), (1388, 1387, 1204), (1389, 1388, 1204), (1390, 1389, 1204), (1391, 1390, 1204), (1392, 1391, 1204), (1203, 1392, 1204), (1393, 1392, 1208), (1394, 1393, 1208), (1395, 1394, 1208), (1396, 1395, 1208), (1397, 1396, 1208), (1207, 1397, 1208), (1398, 1397, 1206), (1399, 1398, 1206), (1400, 1399, 1206), (1281, 1400, 1206), (1338, 1257, 1401), (1402, 1257, 1338), (1403, 1257, 1402), (1295, 1257, 1403), (1404, 1257, 1295), (1259, 1404, 1255), (1328, 1266, 1405), (1406, 1266, 1328), (1407, 1266, 1406), (1408, 1266, 1407), (1339, 1266, 1408), (1401, 1266, 1339), (1258, 1401, 1257), (1409, 1228, 1227), (1321, 1271, 1410), (1411, 1271, 1321), (1412, 1271, 1411), (1330, 1271, 1412), (1405, 1271, 1330), (1263, 1405, 1266), (1227, 1286, 1409), (1227, 1278, 1286), (1227, 1413, 1278), (1311, 1268, 1414), (1415, 1268, 1311), (1416, 1268, 1415), (1417, 1268, 1416), (1323, 1268, 1417), (1410, 1268, 1323), (1236, 1418, 1419), (1236, 1420, 1418), (1236, 1400, 1420), (1236, 1421, 1400), (1413, 1236, 1280), (1419, 1280, 1236), (1272, 1410, 1271), (1413, 1227, 1236), (1274, 1422, 1304), (1274, 1304, 1313), (1274, 1313, 1414), (1423, 1234, 1424), (1425, 1234, 1423), (1398, 1234, 1425), (1421, 1234, 1398), (1234, 1426, 1396), (1396, 1424, 1234), (1269, 1414, 1268), (1235, 1421, 1236), (1276, 1306, 1422), (1276, 1427, 1306), (1276, 1428, 1427), (1276, 1298, 1428), (1276, 1429, 1298), (1430, 1391, 1248), (1393, 1248, 1391), (1426, 1248, 1393), (1273, 1422, 1274), (1233, 1426, 1234), (1228, 1302, 1429), (1228, 1431, 1302), (1228, 1283, 1431), (1228, 1409, 1283), (1429, 1276, 1228), (1388, 1430, 1256), (1432, 1388, 1256), (1433, 1432, 1256), (1434, 1433, 1256), (1435, 1434, 1256), (1386, 1435, 1256), (1436, 1386, 1256), (1247, 1430, 1248), (1382, 1254, 1437), (1384, 1254, 1382), (1436, 1254, 1384), (1252, 1436, 1256), (1438, 1372, 1237), (1376, 1237, 1372), (1439, 1237, 1376), (1378, 1237, 1439), (1440, 1237, 1378), (1441, 1237, 1440), (1442, 1237, 1441), (1380, 1237, 1442), (1437, 1237, 1380), (1260, 1437, 1254), (1369, 1261, 1443), (1444, 1261, 1369), (1445, 1261, 1444), (1446, 1261, 1445), (1447, 1261, 1446), (1448, 1261, 1447), (1449, 1261, 1448), (1450, 1261, 1449), (1374, 1261, 1450), (1438, 1261, 1374), (1238, 1438, 1237), (1365, 1264, 1451), (1370, 1264, 1365), (1443, 1264, 1370), (1262, 1443, 1261), (1243, 1367, 1451), (1243, 1452, 1367), (1243, 1453, 1452), (1243, 1357, 1453), (1243, 1454, 1357), (1265, 1451, 1264), (1244, 1454, 1243), (1267, 1363, 1454), (1267, 1352, 1363), (1267, 1455, 1352), (1270, 1455, 1267), (1275, 1355, 1455), (1275, 1456, 1355), (1275, 1457, 1456), (1275, 1344, 1457), (1275, 1458, 1344), (1458, 1275, 1231), (1231, 1350, 1458), (1231, 1459, 1350), (1231, 1341, 1459), (1231, 1460, 1341), (1460, 1231, 1230), (1460, 1230, 1240), (1461, 1342, 1240), (1460, 1240, 1342), (1240, 1462, 1461), (1240, 1463, 1462), (1240, 1464, 1463), (1240, 1331, 1464), (1240, 1465, 1331), (1239, 1465, 1240), (1324, 1466, 1246), (1337, 1246, 1466), (1465, 1246, 1337), (1246, 1467, 1324), (1245, 1467, 1246), (1468, 1314, 1253), (1326, 1253, 1314), (1467, 1253, 1326), (1251, 1468, 1253), (1307, 1250, 1469), (1470, 1250, 1307), (1471, 1250, 1470), (1319, 1250, 1471), (1468, 1250, 1319), (1287, 1255, 1404), (1472, 1255, 1287), (1309, 1255, 1472), (1469, 1255, 1309), (1249, 1469, 1250), (1199, 1364, 1214), (1221, 1310, 1222), (1197, 1303, 1198), (1215, 1356, 1226), (1275, 1455, 1270), (1276, 1422, 1273), (1225, 1351, 1196), (1223, 1297, 1220), (1219, 1282, 1188), (1184, 1343, 1185), (1218, 1340, 1200), (1205, 1277, 1216), (1274, 1414, 1269), (1267, 1454, 1244), (1217, 1281, 1209), (1212, 1332, 1210), (1186, 1315, 1187), (1208, 1392, 1203), (1202, 1325, 1201), (1206, 1397, 1207), (1243, 1451, 1265), (1268, 1410, 1272), (1271, 1405, 1263), (1264, 1443, 1262), (1204, 1387, 1179), (1193, 1308, 1192), (1180, 1383, 1194), (1195, 1288, 1213), (1266, 1401, 1258), (1261, 1438, 1238), (1257, 1404, 1259), (1237, 1437, 1260), (1255, 1469, 1249), (1254, 1436, 1252), (1256, 1430, 1247), (1250, 1468, 1251), (1248, 1426, 1233), (1253, 1467, 1245), (1234, 1421, 1235), (1246, 1465, 1239), (1426, 1394, 1395), (1433, 1434, 1387), (1319, 1471, 1308), (1409, 1286, 1285), (1424, 1397, 1423), (1432, 1433, 1387), (1430, 1389, 1390), (1438, 1373, 1371), (1436, 1384, 1385), (1439, 1376, 1377), (1367, 1366, 1451), (1309, 1472, 1288), (1438, 1374, 1373), (1310, 1415, 1311), (1297, 1428, 1298), (1365, 1364, 1370), (1426, 1393, 1394), (1395, 1396, 1426), (1342, 1341, 1460), (1377, 1378, 1439), (1388, 1432, 1387), (1431, 1282, 1302), (1282, 1431, 1283), (1397, 1424, 1396), (1299, 1298, 1429), (1323, 1417, 1310), (1409, 1285, 1284), (1323, 1322, 1410), (1422, 1306, 1305), (1413, 1280, 1279), (1328, 1327, 1406), (1313, 1312, 1414), (1290, 1289, 1404), (1429, 1302, 1301), (1385, 1386, 1436), (1382, 1383, 1384), (1421, 1398, 1399), (1328, 1405, 1329), (1317, 1316, 1468), (1425, 1423, 1397), (1415, 1310, 1416), (1350, 1459, 1340), (1442, 1441, 1379), (1407, 1406, 1327), (1279, 1278, 1413), (1399, 1400, 1421), (1330, 1412, 1320), (1412, 1411, 1320), (1400, 1281, 1420), (1471, 1470, 1308), (1370, 1369, 1443), (1368, 1444, 1369), (1390, 1391, 1430), (1321, 1410, 1322), (1430, 1388, 1389), (1314, 1468, 1316), (1435, 1387, 1434), (1342, 1461, 1332), (1326, 1324, 1467), (1437, 1380, 1381), (1440, 1379, 1441), (1450, 1449, 1368), (1371, 1372, 1438), (1462, 1332, 1461), (1445, 1368, 1446), (1311, 1414, 1312), (1427, 1297, 1306), (1422, 1305, 1304), (1313, 1304, 1303), (1297, 1427, 1428), (1284, 1283, 1409), (1339, 1338, 1401), (1330, 1329, 1405), (1338, 1296, 1402), (1295, 1403, 1296), (1403, 1402, 1296), (1391, 1392, 1393), (1309, 1307, 1469), (1387, 1435, 1386), (1314, 1315, 1326), (1381, 1382, 1437), (1307, 1308, 1470), (1417, 1416, 1310), (1429, 1300, 1299), (1429, 1301, 1300), (1278, 1277, 1286), (1321, 1320, 1411), (1287, 1404, 1289), (1408, 1407, 1327), (1339, 1408, 1327), (1398, 1425, 1397), (1287, 1288, 1472), (1379, 1440, 1378), (1331, 1465, 1333), (1380, 1442, 1379), (1466, 1325, 1337), (1372, 1375, 1376), (1368, 1445, 1444), (1352, 1351, 1363), (1355, 1456, 1343), (1457, 1343, 1456), (1452, 1453, 1356), (1454, 1360, 1359), (1353, 1352, 1455), (1341, 1340, 1459), (1374, 1450, 1368), (1449, 1448, 1368), (1345, 1344, 1458), (1334, 1333, 1465), (1458, 1348, 1347), (1454, 1363, 1362), (1453, 1357, 1356), (1455, 1355, 1354), (1458, 1350, 1349), (1465, 1337, 1336), (1332, 1464, 1331), (1325, 1466, 1324), (1404, 1295, 1294), (1332, 1462, 1463), (1404, 1294, 1293), (1404, 1292, 1291), (1448, 1447, 1368), (1404, 1293, 1292), (1404, 1291, 1290), (1465, 1335, 1334), (1458, 1349, 1348), (1447, 1446, 1368), (1454, 1361, 1360), (1454, 1358, 1357), (1343, 1457, 1344), (1455, 1354, 1353), (1367, 1452, 1356), (1454, 1359, 1358), (1332, 1463, 1464), (1465, 1336, 1335), (1418, 1420, 1281), (1280, 1419, 1281), (1419, 1418, 1281), (1468, 1319, 1318), (1468, 1318, 1317), (1458, 1347, 1346), (1458, 1346, 1345), (1454, 1362, 1361), (1365, 1451, 1366), (1105, 1104, 1108), (1116, 884, 1112), (639, 633, 628), (638, 639, 721), (722, 721, 639), (664, 287, 661), (661, 775, 657), (774, 773, 775), (774, 661, 287), (772, 771, 773), (772, 774, 287), (719, 638, 721), (769, 770, 771), (769, 772, 287), (1473, 1022, 1029), (1474, 1023, 1032), (1473, 1031, 1032), (1475, 1009, 1036), (1476, 1035, 1036), (1094, 1086, 1093), (977, 1174, 1103), (1080, 1103, 1174), (1102, 978, 1103), (1027, 1025, 1030), (1027, 1017, 1016), (1476, 1013, 1034), (1474, 1033, 1034), (1158, 1010, 1038), (1475, 1037, 1038), (1098, 1087, 1095), (1094, 965, 1095), (1477, 1092, 1099), (1097, 1021, 1099), (1478, 979, 1101), (346, 350, 1024), (1026, 1016, 1024), (1098, 967, 1096), (1478, 1083, 1100), (1477, 980, 1100), (346, 1024, 391), (1026, 1024, 1025), (1026, 1027, 1016), (1028, 1027, 1030), (1473, 1029, 1031), (1473, 1032, 1022), (1474, 1032, 1033), (1474, 1034, 1023), (1476, 1034, 1035), (1036, 1037, 1475), (1036, 1013, 1476), (1475, 1038, 1009), (1094, 1095, 1086), (1098, 1095, 967), (1477, 1099, 980), (1477, 1100, 1092), (1478, 1100, 979), (1478, 1101, 1083), (1102, 1101, 978), (1102, 1103, 1079), (1158, 1038, 1039), (1097, 1096, 1021), (1097, 1099, 1091), (711, 638, 719), (719, 721, 720), (635, 639, 638), (664, 661, 272), (681, 680, 684), (683, 684, 686), (683, 60, 64), (739, 746, 742), (745, 740, 749), (745, 750, 746), (678, 637, 680), (678, 67, 66), (687, 686, 690), (687, 61, 60), (688, 58, 61), (693, 691, 696), (693, 56, 58), (695, 696, 349), (695, 55, 56), (738, 274, 744), (738, 742, 285), (751, 753, 758), (751, 756, 754), (761, 757, 759), (757, 761, 760), (755, 758, 757), (747, 749, 753), (747, 754, 750), (679, 681, 67), (679, 678, 680), (636, 678, 66), (685, 687, 60), (685, 683, 686), (692, 688, 61), (692, 687, 690), (344, 695, 349), (741, 745, 746), (755, 751, 758), (755, 757, 756), (768, 767, 770), (717, 638, 711), (711, 719, 712), (766, 765, 767), (766, 768, 287), (717, 711, 713), (716, 638, 717), (716, 715, 638), (764, 766, 287), (895, 765, 764), (895, 764, 776), (714, 716, 718), (885, 884, 1115), (1115, 1116, 1111), (1105, 1108, 881), (880, 1105, 881)])
me_pcb_support.use_remesh_fix_poles = True
me_pcb_support.use_remesh_preserve_attributes = False
me_pcb_support.use_mirror_vertex_groups = False
me_pcb_support.update()

# ---- objects
ob_light = bpy.data.objects.new('Light', light_light)
ob_camera = bpy.data.objects.new('Camera', cam_camera)
ob_pcb_support = bpy.data.objects.new('PCB Support', me_pcb_support)

# ---- transforms, parenting, visibility, modifiers, constraints
ob_light.location = (4.076, 1.005, 5.904)
ob_light.rotation_euler = (0.6503, 0.05522, 1.866)
ob_light.lock_rotations_4d = False
ob_light.empty_display_type = 'ARROWS'
ob_light.color = (0.0, 0.0, 0.0, 0.0)
ob_light.lineart.crease_threshold = 0.0
ob_camera.location = (7.359, -6.926, 4.958)
ob_camera.rotation_euler = (1.109, 0.0, 0.8149)
ob_camera.lock_rotations_4d = False
ob_camera.empty_display_type = 'ARROWS'
ob_camera.color = (0.0, 0.0, 0.0, 0.0)
ob_camera.display_type = 'WIRE'
ob_camera.lineart.crease_threshold = 0.0
ob_pcb_support.location = (4.577e-08, -5.6e-07, -8.156e-06)
ob_pcb_support.rotation_euler = (0.0, -0.0, 2.601)
ob_pcb_support.lineart.crease_threshold = 0.0

# ---- collection membership
col_collection.objects.link(ob_light)
col_collection.objects.link(ob_camera)
col_collection.objects.link(ob_pcb_support)

# ---- scene / render settings (as saved in the file)
scene.camera = ob_camera
scene.frame_start = 1; scene.frame_end = 250; scene.frame_set(1)
scene.render.engine = 'BLENDER_EEVEE_NEXT'
scene.cycles.use_denoising = False
scene.cycles.samples = 128
scene.cycles.sampling_pattern = 'TABULATED_SOBOL'
scene.cycles.use_adaptive_sampling = False
scene.cycles.use_light_tree = False
scene.view_settings.view_transform = 'Filmic'
bpy.context.view_layer.update()
